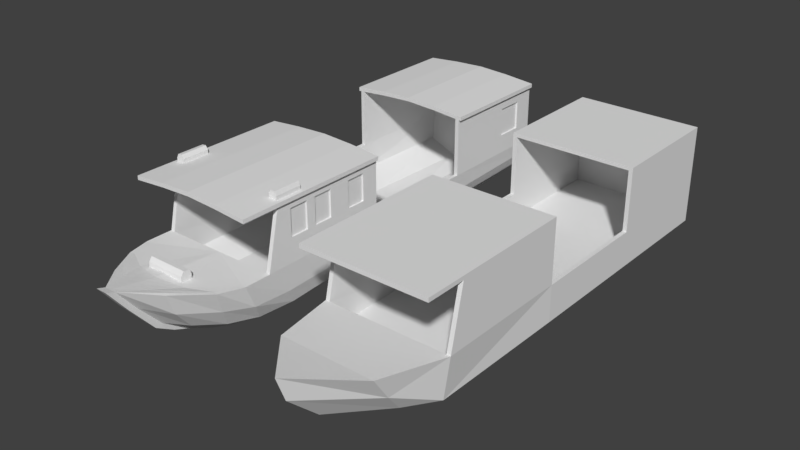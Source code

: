 # Source: barco1.blend  (saved by Blender 2.79.0; exported with 4.5.12 LTS)
import bpy
from mathutils import Matrix  # noqa: F401  (used for matrix-valued properties, if any)

bpy.ops.wm.read_factory_settings(use_empty=True)
scene = bpy.context.scene
scene.name = 'Scene'

# ---- collections
col_collection_4 = bpy.data.collections.new('Collection 4'); scene.collection.children.link(col_collection_4)

# ---- world
world_world = bpy.data.worlds.new('World'); scene.world = world_world
world_world.color = (0.05088, 0.05088, 0.05088)
world_world.use_sun_shadow = False
world_world.sun_shadow_jitter_overblur = 0.0
world_world.cycles.sampling_method = 'MANUAL'

# ---- meshes
me_plane_001 = bpy.data.meshes.new('Plane.001')
me_plane_001.from_pydata([(0.9993, 3.797, -0.03802), (0.9345, -0.08684, 0.532), (0.9345, 1.854, 0.532), (0.9346, 1.854, 1.471), (0.9993, 3.797, 1.527), (0.9993, -2.68, 1.463), (0.9346, -0.08684, 1.471), (-0.03093, -4.083, 0.7491), (0.6915, -3.011, 0.2239), (0.9993, -0.08684, -0.03802), (0.9993, 1.854, -0.03802), (-0.03093, -3.938, 0.3638), (0.9993, -0.08684, 1.527), (0.9993, -2.68, 1.527), (0.7179, -3.293, 0.6247), (0.9993, 1.854, 1.527), (0.9036, -2.244, -0.1396), (0.9346, -2.031, 1.471), (0.9346, -2.244, 0.532), (0.6074, -2.712, -0.1246), (-0.03093, -3.418, -0.1246), (0.9993, -2.244, 0.532), (0.9993, -2.031, 1.466), (0.9993, -0.08684, 0.532), (0.9993, 1.854, 0.532), (0.9345, 1.854, 0.1236), (0.9345, -0.08684, 0.1236), (0.9346, 3.732, 0.1236), (0.9346, 3.732, 1.471), (0.5136, 3.732, 1.507), (-0.9993, 3.797, -0.03802), (-0.9345, -0.08684, 0.532), (-0.9345, 1.854, 0.532), (-0.9346, 1.854, 1.471), (-0.9993, 3.797, 1.527), (-0.9993, -2.68, 1.463), (-0.9346, -0.08684, 1.471), (-0.7162, -3.011, 0.2239), (-0.9993, -0.08684, -0.03802), (-0.9993, 1.854, -0.03802), (-0.9136, -2.074, 0.1236), (-0.9993, -0.08684, 1.527), (-0.9993, -2.68, 1.527), (-0.7426, -3.293, 0.6247), (-0.9993, 1.854, 1.527), (-0.9378, -2.244, -0.1396), (-0.9346, -2.031, 1.471), (-0.9346, -2.244, 0.532), (-0.6321, -2.712, -0.1246), (-0.9993, -2.244, 0.532), (-0.9993, -2.031, 1.466), (-0.9993, -0.08684, 0.532), (-0.9993, 1.854, 0.532), (-0.9345, 1.854, 0.1236), (-0.9345, -0.08684, 0.1236), (-0.9346, 3.732, 0.1236), (-0.9346, 3.732, 1.471), (-0.5136, 3.732, 1.507), (0.8888, -2.074, 0.1236)], [], [(1, 23, 24, 2), (1, 2, 25, 26), (45, 38, 39, 10, 9, 16, 19, 20, 48), (23, 9, 10, 24), (16, 9, 23, 21), (24, 10, 0), (4, 28, 29, 57, 56, 34), (17, 6, 1, 18), (3, 2, 24, 15), (27, 55, 53, 25), (28, 27, 2, 3), (7, 11, 8, 14), (6, 36, 41, 12), (1, 6, 12, 23), (3, 33, 56, 57, 29, 28), (4, 34, 44, 15), (13, 5, 22), (12, 41, 42, 13), (5, 35, 46, 17), (8, 16, 21), (42, 35, 5, 13), (18, 14, 21), (8, 19, 16), (11, 20, 19, 8), (21, 22, 17, 18), (22, 21, 23, 12), (4, 15, 24, 0), (25, 53, 54, 26), (25, 2, 27), (4, 0, 30, 34), (4, 0, 27, 28), (22, 5, 17), (10, 39, 30, 0), (34, 30, 52, 44), (43, 37, 11, 7), (31, 32, 52, 51), (31, 54, 53, 32), (51, 52, 39, 38), (51, 38, 45, 49), (52, 30, 39), (46, 47, 31, 36), (17, 46, 36, 6), (33, 44, 52, 32), (56, 33, 32, 55), (31, 51, 41, 36), (15, 44, 33, 3), (47, 43, 7, 14, 18), (41, 50, 42), (50, 35, 42), (12, 13, 22), (49, 45, 37), (47, 49, 43), (37, 45, 48), (37, 48, 20, 11), (43, 49, 37), (49, 47, 46, 50), (26, 54, 40, 58), (41, 51, 49, 50), (27, 0, 30, 55), (53, 55, 32), (34, 56, 55, 30), (29, 57, 56, 55, 27, 28), (50, 46, 35), (18, 1, 26, 58), (47, 40, 54, 31), (47, 18, 58, 40), (14, 8, 21)])
_uv = me_plane_001.uv_layers.new(name='UVMap')
_uv.uv.foreach_set('vector', [0.3396, 0.7504, 0.3458, 0.7504, 0.3458, 0.9341, 0.3396, 0.9341, 0.7888, 0.3613, 0.7888, 0.1777, 0.8284, 0.1777, 0.8284, 0.3613, 0.1875, 0.1109, 0.1934, 0.3154, 0.1934, 0.4988, 2.308e-08, 0.4988, 4.038e-08, 0.3154, 0.009266, 0.1109, 0.03794, 0.06675, 0.09971, 0.0, 0.1579, 0.06675, 0.2927, 0.3821, 0.3478, 0.3816, 0.35, 0.5651, 0.2949, 0.5657, 0.3555, 0.1771, 0.3478, 0.3816, 0.2927, 0.3821, 0.2902, 0.1781, 0.2949, 0.5657, 0.35, 0.5651, 0.3522, 0.7489, 0.3555, 0.7495, 0.3621, 0.7556, 0.3618, 0.7955, 0.3618, 0.8928, 0.3621, 0.9326, 0.3555, 0.9387, 0.698, 0.5453, 0.698, 0.3614, 0.7888, 0.3613, 0.7888, 0.5653, 0.9821, 0.5715, 0.8914, 0.5715, 0.8914, 0.5653, 0.9876, 0.5653, 0.698, 0.5495, 0.5171, 0.5495, 0.5171, 0.3717, 0.698, 0.3717, 0.698, 0.0001112, 0.8284, 0.0, 0.7888, 0.1777, 0.698, 0.1778, 0.2702, 0.0, 0.3076, 0.01341, 0.3201, 0.1039, 0.2809, 0.0778, 0.8968, 0.7607, 0.8968, 0.9377, 0.8914, 0.9438, 0.8914, 0.7546, 0.987, 0.7607, 0.8968, 0.7607, 0.8914, 0.7546, 0.987, 0.7546, 0.5435, 0.7556, 0.5435, 0.9326, 0.3621, 0.9326, 0.3618, 0.8928, 0.3618, 0.7955, 0.3621, 0.7556, 0.886, 0.8108, 0.886, 1.0, 0.698, 1.0, 0.698, 0.8108, 0.1934, 0.1378, 0.1997, 0.1378, 0.2002, 0.1992, 0.8914, 0.8108, 0.698, 0.8108, 0.698, 0.5653, 0.8914, 0.5653, 0.0, 0.6824, 0.1934, 0.6824, 0.1872, 0.7438, 0.006268, 0.7438, 0.3201, 0.1039, 0.3555, 0.1771, 0.2902, 0.1781, 0.3333, 0.9397, 0.327, 0.9397, 0.327, 0.7504, 0.3333, 0.7504, 0.6957, 0.5556, 0.5939, 0.5761, 0.6957, 0.5495, 0.3201, 0.1039, 0.3544, 0.1315, 0.3555, 0.1771, 0.3076, 0.01341, 0.3555, 0.06206, 0.3544, 0.1315, 0.3201, 0.1039, 0.3458, 0.9304, 0.3458, 0.841, 0.3521, 0.8404, 0.3521, 0.9304, 0.2002, 0.1992, 0.2902, 0.1781, 0.2927, 0.3821, 0.1964, 0.3831, 0.2008, 0.7504, 0.1986, 0.5667, 0.2949, 0.5657, 0.3522, 0.7489, 0.698, 0.3717, 0.5171, 0.3717, 0.5171, 0.1881, 0.698, 0.1881, 0.8284, 0.1777, 0.7888, 0.1777, 0.8284, 0.0, 0.5454, 0.7387, 0.6957, 0.7387, 0.6957, 0.928, 0.5454, 0.928, 0.5454, 0.7387, 0.6957, 0.7387, 0.6793, 0.7449, 0.55, 0.7449, 1.731e-08, 0.7438, 0.0, 0.6824, 0.006268, 0.7438, 2.308e-08, 0.4988, 0.1934, 0.4988, 0.1934, 0.6824, 0.0, 0.6824, 0.3584, 0.0, 0.5098, 0.0005494, 0.4538, 0.1842, 0.3575, 0.1838, 0.4431, 0.672, 0.482, 0.6456, 0.4696, 0.7359, 0.4322, 0.7495, 0.3396, 0.7504, 0.3396, 0.9341, 0.3333, 0.9341, 0.3333, 0.7504, 0.8679, 0.3613, 0.8284, 0.3612, 0.8284, 0.1776, 0.8679, 0.1777, 0.4529, 0.3677, 0.4538, 0.1842, 0.509, 0.1844, 0.5081, 0.3679, 0.4529, 0.3677, 0.5081, 0.3679, 0.5171, 0.5723, 0.452, 0.5718, 0.4538, 0.1842, 0.5098, 0.0005494, 0.509, 0.1844, 0.9587, 0.5453, 0.8679, 0.5653, 0.8679, 0.3613, 0.9587, 0.3614, 0.006268, 0.7438, 0.1872, 0.7438, 0.1872, 0.9275, 0.006268, 0.9275, 0.9821, 0.7484, 0.9876, 0.7546, 0.8914, 0.7546, 0.8914, 0.7484, 0.9587, 0.0001686, 0.9587, 0.1778, 0.8679, 0.1777, 0.8284, 0.0, 0.987, 0.9377, 0.987, 0.9438, 0.8914, 0.9438, 0.8968, 0.9377, 0.9876, 0.5653, 0.9876, 0.7546, 0.9821, 0.7484, 0.9821, 0.5715, 0.6957, 0.7326, 0.5939, 0.7144, 0.5171, 0.647, 0.5939, 0.5761, 0.6957, 0.5556, 0.3566, 0.3674, 0.3617, 0.5513, 0.3555, 0.6127, 0.3617, 0.5513, 0.3617, 0.6127, 0.3555, 0.6127, 0.1964, 0.3831, 0.1934, 0.1378, 0.2002, 0.1992, 0.452, 0.5718, 0.5171, 0.5723, 0.482, 0.6456, 0.6957, 0.7326, 0.6957, 0.7387, 0.5939, 0.7144, 0.482, 0.6456, 0.5171, 0.5723, 0.5161, 0.6177, 0.482, 0.6456, 0.5161, 0.6177, 0.5171, 0.6869, 0.4696, 0.7359, 0.4431, 0.672, 0.452, 0.5718, 0.482, 0.6456, 0.3521, 0.8404, 0.3458, 0.8404, 0.3458, 0.7504, 0.3521, 0.7509, 0.698, 0.1881, 0.5171, 0.1881, 0.5191, 0.0, 0.6936, 0.0, 0.3566, 0.3674, 0.4529, 0.3677, 0.452, 0.5718, 0.3617, 0.5513, 0.6793, 0.7449, 0.6957, 0.7387, 0.6957, 0.928, 0.6793, 0.9218, 0.8284, 0.1776, 0.8284, 0.0, 0.8679, 0.1777, 0.5454, 0.928, 0.55, 0.9218, 0.6793, 0.9218, 0.6957, 0.928, 0.1934, 0.8875, 0.1934, 0.7903, 0.1969, 0.7504, 0.327, 0.7504, 0.327, 0.9274, 0.1969, 0.9274, 0.1934, 0.7438, 0.1872, 0.7438, 0.1934, 0.6824, 0.7888, 0.5653, 0.7888, 0.3613, 0.8284, 0.3613, 0.8283, 0.5491, 0.8679, 0.5653, 0.8284, 0.5491, 0.8284, 0.3612, 0.8679, 0.3613, 0.9587, 0.177, 0.9587, 0.0, 1.0, 0.004331, 1.0, 0.175, 0.2809, 0.0778, 0.3201, 0.1039, 0.2902, 0.1781])
_uv.active_render = True
_uv = me_plane_001.uv_layers.new(name='UVMap.001')
_uv.uv.foreach_set('vector', [0.9752, 0.7283, 0.9534, 0.7283, 0.9534, 0.9081, 0.9752, 0.9081, 0.001001, 0.9535, 0.1895, 0.9535, 0.1895, 0.9101, 0.001001, 0.9101, 0.1837, 0.08152, 0.1895, 0.2296, 0.1895, 0.3626, 0.001001, 0.3626, 0.001001, 0.2296, 0.01003, 0.08152, 0.03796, 0.04943, 0.09815, 0.001001, 0.1548, 0.04943, 0.7609, 0.9081, 0.7609, 0.8192, 0.5724, 0.8192, 0.5724, 0.9081, 0.9514, 0.3626, 0.9514, 0.1828, 0.8581, 0.1828, 0.8581, 0.3626, 0.5704, 0.7293, 0.5704, 0.8172, 0.383, 0.8172, 0.6657, 0.9308, 0.4772, 0.9301, 0.5111, 0.9258, 0.5111, 0.9151, 0.4772, 0.9108, 0.6657, 0.9101, 0.8561, 0.7263, 0.8561, 0.5465, 0.7629, 0.5465, 0.7629, 0.7263, 0.5724, 0.9763, 0.6657, 0.9763, 0.6657, 0.9555, 0.5724, 0.9555, 0.1895, 0.5465, 0.001001, 0.5465, 0.001001, 0.7263, 0.1895, 0.7263, 0.38, 0.5465, 0.1915, 0.5465, 0.1915, 0.7263, 0.38, 0.7263, 0.999, 0.001001, 0.9534, 0.001001, 0.9534, 0.1808, 0.999, 0.1808, 0.2867, 0.9535, 0.4752, 0.9535, 0.4752, 0.9328, 0.2867, 0.9328, 0.999, 0.2717, 0.999, 0.1828, 0.9772, 0.1828, 0.9772, 0.2717, 0.7609, 0.7263, 0.5724, 0.7263, 0.5724, 0.5465, 0.6149, 0.5465, 0.7185, 0.5465, 0.7609, 0.5465, 0.9514, 0.001001, 0.7629, 0.001001, 0.7629, 0.1808, 0.9514, 0.1808, 0.9782, 0.7263, 0.999, 0.7263, 0.999, 0.6384, 0.38, 0.5445, 0.38, 0.3646, 0.001001, 0.3646, 0.001001, 0.5445, 0.8561, 0.3626, 0.8561, 0.1828, 0.7629, 0.1828, 0.7629, 0.3626, 0.8561, 0.8656, 0.8561, 0.9535, 0.7639, 0.9535, 0.4752, 0.9763, 0.4752, 0.9555, 0.2867, 0.9555, 0.2867, 0.9763, 0.999, 0.5445, 0.999, 0.4565, 0.9782, 0.5445, 0.9544, 0.9535, 0.999, 0.9535, 0.999, 0.9111, 0.2847, 0.9101, 0.1915, 0.9101, 0.1915, 0.999, 0.2847, 0.999, 0.999, 0.8172, 0.999, 0.7283, 0.9772, 0.7283, 0.9772, 0.8172, 0.38, 0.9081, 0.38, 0.8192, 0.1915, 0.8192, 0.1915, 0.9081, 0.7609, 0.1828, 0.5724, 0.1828, 0.5724, 0.3626, 0.7609, 0.3626, 0.5704, 0.3646, 0.382, 0.3646, 0.382, 0.5445, 0.5704, 0.5445, 0.9514, 0.8626, 0.9514, 0.8202, 0.7639, 0.8626, 0.5704, 0.1828, 0.382, 0.1828, 0.382, 0.3626, 0.5704, 0.3626, 0.9752, 0.7263, 0.9752, 0.5465, 0.9534, 0.5465, 0.9534, 0.7263, 0.999, 0.4535, 0.999, 0.3656, 0.9782, 0.4535, 0.38, 0.1828, 0.1915, 0.1828, 0.1915, 0.3626, 0.38, 0.3626, 0.1895, 0.7283, 0.001001, 0.7283, 0.001001, 0.9081, 0.1895, 0.9081, 0.5704, 0.9763, 0.5704, 0.9328, 0.4772, 0.9328, 0.4772, 0.9763, 0.9752, 0.3626, 0.9752, 0.1828, 0.9534, 0.1828, 0.9534, 0.3626, 0.9514, 0.8172, 0.9514, 0.7737, 0.7629, 0.7737, 0.7629, 0.8172, 0.9514, 0.5445, 0.9514, 0.3646, 0.8581, 0.3646, 0.8581, 0.5445, 0.38, 0.8172, 0.38, 0.7283, 0.1915, 0.7283, 0.1915, 0.8172, 0.382, 0.8162, 0.5694, 0.7283, 0.382, 0.7283, 0.8561, 0.3646, 0.7629, 0.3646, 0.7629, 0.5445, 0.8561, 0.5445, 0.7609, 0.001001, 0.5724, 0.001001, 0.5724, 0.1808, 0.7609, 0.1808, 0.6657, 0.9535, 0.6657, 0.9328, 0.5724, 0.9328, 0.5724, 0.9535, 0.38, 0.001001, 0.1915, 0.001001, 0.1915, 0.1808, 0.38, 0.1808, 0.999, 0.5465, 0.9772, 0.5465, 0.9772, 0.6354, 0.999, 0.6354, 0.2867, 0.9308, 0.4752, 0.9308, 0.4752, 0.9101, 0.2867, 0.9101, 0.7609, 0.5445, 0.6538, 0.526, 0.5724, 0.4575, 0.6538, 0.3855, 0.7609, 0.3646, 0.383, 0.9081, 0.5704, 0.9081, 0.5704, 0.8202, 0.9772, 0.7253, 0.9772, 0.6374, 0.998, 0.6374, 0.5694, 0.8192, 0.382, 0.9071, 0.382, 0.8192, 0.7629, 0.8646, 0.8551, 0.8646, 0.7629, 0.9525, 0.9772, 0.4555, 0.998, 0.4555, 0.9772, 0.5435, 0.998, 0.9101, 0.9534, 0.9525, 0.9534, 0.9101, 0.9514, 0.8646, 0.8581, 0.8646, 0.8581, 0.9535, 0.9514, 0.9535, 0.7609, 0.9111, 0.6687, 0.9535, 0.7609, 0.9535, 0.999, 0.2737, 0.9772, 0.2737, 0.9772, 0.3626, 0.999, 0.3626, 0.5704, 0.5465, 0.382, 0.5465, 0.382, 0.7263, 0.5704, 0.7263, 0.7609, 0.8172, 0.7609, 0.7283, 0.5724, 0.7283, 0.5724, 0.8172, 0.9752, 0.3646, 0.9534, 0.3646, 0.9534, 0.5445, 0.9752, 0.5445, 0.7629, 0.8192, 0.9504, 0.8192, 0.7629, 0.8616, 0.1895, 0.9763, 0.1895, 0.9555, 0.001001, 0.9555, 0.001001, 0.9763, 0.382, 0.1403, 0.382, 0.0415, 0.3868, 0.001001, 0.5704, 0.001003, 0.5704, 0.1808, 0.3868, 0.1808, 0.9772, 0.3646, 0.998, 0.3646, 0.9772, 0.4525, 0.9038, 0.7263, 0.9038, 0.5465, 0.8581, 0.5465, 0.8581, 0.7263, 0.9514, 0.7717, 0.9514, 0.7283, 0.7629, 0.7283, 0.7629, 0.7717, 0.9514, 0.7263, 0.9514, 0.5465, 0.9058, 0.5465, 0.9058, 0.7263, 0.6677, 0.9525, 0.6677, 0.9101, 0.7599, 0.9101])
me_plane_001.use_remesh_preserve_volume = False
me_plane_001.use_remesh_preserve_attributes = False
me_plane_001.use_mirror_vertex_groups = False
me_plane_001.update()
me_plane = bpy.data.meshes.new('Plane')
me_plane.from_pydata([(0.511, -3.593, 0.6374), (0.5586, 3.869, 0.532), (0.3174, -2.746, -0.327), (0.7336, 3.558, -0.04648), (0.9345, -0.08684, 0.532), (0.9345, 1.854, 0.532), (0.579, -2.198, -0.3409), (0.7336, -0.08684, -0.2252), (0.7336, 1.854, -0.1034), (0.9346, 1.854, 1.471), (0.9039, 3.797, 1.474), (1.041, -2.68, 1.463), (0.9346, -0.08684, 1.471), (0.09278, -4.04, 0.7354), (0.09278, -2.932, -0.3369), (0.3843, -2.145, -0.4024), (0.4078, -0.08684, -0.342), (0.3819, 1.854, -0.225), (0.5136, 3.797, 1.507), (0.5136, -2.68, 1.507), (0.5136, -0.08684, 1.507), (0.5136, 1.854, 1.507), (0.972, 3.77, 0.3166), (0.476, -3.435, 0.2702), (0.9632, -2.498, 0.1381), (0.972, -0.08684, 0.1759), (0.972, 1.854, 0.2492), (0.09278, -3.735, 0.3559), (0.5496, 3.844, 0.3085), (0.0, -2.245, 0.532), (0.0, -2.244, -0.1214), (0.5136, 3.797, 1.572), (0.9993, -1.036, 0.9119), (0.5136, -2.68, 1.572), (0.5136, -0.08684, 1.572), (0.5136, 1.854, 1.572), (0.9993, -0.3643, 0.9119), (1.041, -0.08684, 1.527), (1.041, -2.68, 1.527), (0.9993, -2.68, 0.532), (1.041, 3.797, 1.527), (0.9993, 3.461, 0.8378), (0.9993, 3.029, 0.8378), (1.041, 1.854, 1.527), (0.8768, -3.069, 0.5571), (0.4513, -2.545, -0.3307), (0.4501, -3.236, 0.5707), (0.2854, -2.516, -0.391), (0.7985, -2.922, 0.1913), (0.09278, -4.17, 0.7765), (0.09278, -3.196, -0.2322), (0.09278, -3.862, 0.3795), (0.9993, -0.3643, 1.346), (0.9993, 3.461, 1.3), (0.9993, 3.029, 1.3), (1.041, -0.08684, 1.463), (1.041, 3.797, 1.463), (1.041, 1.854, 1.463), (0.9993, -1.809, 0.9119), (0.6814, -1.619, -0.3121), (0.9781, -2.031, 1.532), (0.5136, -1.383, 1.572), (0.4313, -1.574, -0.3911), (0.972, -1.872, 0.1061), (1.041, -2.031, 1.463), (1.041, -2.031, 1.527), (0.9993, -1.809, 1.346), (0.8425, -2.031, 1.545), (0.9346, -2.031, 1.471), (0.5136, -2.031, 1.507), (0.9346, -2.244, 0.532), (0.3938, -3.144, -0.07081), (0.9036, 3.695, 0.1325), (0.8481, -2.329, -0.1396), (0.9036, -0.08684, -0.03802), (0.9036, 1.854, 0.07969), (0.09278, -3.383, -0.03319), (0.5495, 3.775, 0.1205), (0.6783, -2.76, -0.1172), (0.09278, -3.488, -0.06277), (0.9036, -1.742, -0.1395), (0.9993, -1.499, 0.9119), (0.9346, -2.68, 0.532), (0.8184, -3.04, 0.5556), (0.2714, -3.638, 0.6531), (0.5967, -3.389, 0.6124), (0.6988, -1.108, -0.2831), (0.9781, -1.586, 1.532), (1.041, -0.7349, 1.527), (0.972, -1.277, 0.1294), (1.041, -1.383, 1.527), (0.8425, -1.586, 1.545), (0.4235, -1.078, -0.3747), (1.041, -0.7349, 1.463), (1.041, -1.383, 1.463), (0.9993, -1.036, 1.346), (0.9993, -1.499, 1.346), (0.9036, -1.19, -0.1057), (0.9993, -1.346, 1.346), (0.9993, -2.244, 0.532), (0.9993, -2.031, 1.466), (0.9993, -1.346, 0.9119), (0.9993, -1.383, 0.532), (0.9993, -0.6741, 0.9119), (0.9993, -0.6741, 1.346), (0.9993, -1.383, 1.466), (0.9993, -0.7349, 0.532), (0.9993, -0.08684, 0.532), (0.9993, -0.08684, 1.466), (0.9993, -0.7349, 1.466), (0.9993, 1.854, 0.532), (0.9993, 3.797, 0.532), (0.9993, 3.797, 1.466), (0.9993, 1.854, 1.466), (0.9734, -1.499, 1.346), (0.9734, -1.809, 1.346), (0.9734, -1.809, 0.9119), (0.9734, -1.499, 0.9119), (0.9734, -1.346, 0.9119), (0.9734, -1.036, 0.9119), (0.9734, -1.036, 1.346), (0.9734, -1.346, 1.346), (0.9734, -0.6741, 0.9119), (0.9734, -0.3643, 0.9119), (0.9734, -0.3643, 1.346), (0.9734, -0.6741, 1.346), (0.9734, 3.029, 0.8378), (0.9734, 3.461, 0.8378), (0.9734, 3.461, 1.3), (0.9734, 3.029, 1.3), (0.5136, -0.08684, -0.1214), (0.5136, 1.854, -0.1214), (0.8991, 1.854, 0.1236), (0.9345, -0.08684, 0.1236), (0.3659, 3.805, 0.532), (0.3659, 3.567, -0.05902), (0.9346, 3.732, 0.532), (0.8622, 3.6, 0.1236), (0.9346, 3.732, 1.471), (0.5136, 3.732, 1.507), (0.9781, -2.031, 1.593), (0.8425, -2.031, 1.606), (0.9781, -1.586, 1.593), (0.8425, -1.586, 1.606), (0.9486, -2.031, 1.655), (0.8829, -2.031, 1.661), (0.9486, -1.586, 1.655), (0.8829, -1.586, 1.661), (0.3231, -3.178, 0.5715), (0.3231, -3.004, 0.557), (0.3231, -3.171, 0.6525), (0.3231, -2.997, 0.638), (0.3231, -3.123, 0.7192), (0.3231, -3.032, 0.7117), (0.0, -4.04, 0.7354), (-0.511, -3.593, 0.6374), (0.0, 3.891, 0.532), (-0.675, 3.847, 0.532), (0.0, -2.932, -0.3369), (-0.3174, -2.746, -0.327), (0.0, 3.622, -0.1512), (-0.7336, 3.558, -0.04648), (0.5136, -2.244, -0.1214), (-0.9345, -0.08684, 0.532), (-0.9345, 1.854, 0.532), (0.0, 1.854, -0.2999), (0.0, -0.08684, -0.3994), (0.0, -2.098, -0.4598), (-0.579, -2.198, -0.3409), (-0.7336, -0.08684, -0.2252), (-0.7336, 1.854, -0.1034), (-0.9346, 1.854, 1.471), (-0.9039, 3.797, 1.474), (0.0, 3.797, 1.596), (0.0, 1.854, 1.596), (0.0, -0.08684, 1.596), (0.0, -2.68, 1.596), (-1.041, -2.68, 1.463), (-0.9346, -0.08684, 1.471), (-0.09278, -4.04, 0.7354), (-0.09278, -2.932, -0.3369), (-0.3843, -2.145, -0.4024), (-0.4078, -0.08684, -0.342), (-0.3819, 1.854, -0.225), (-0.5136, 3.797, 1.507), (-0.5136, -2.68, 1.507), (-0.5136, -0.08684, 1.507), (-0.5136, 1.854, 1.507), (0.0, 3.879, 0.3054), (-0.972, 3.77, 0.3166), (-0.476, -3.435, 0.2702), (-0.9632, -2.498, 0.1381), (-0.972, -0.08684, 0.1759), (-0.972, 1.854, 0.2492), (-0.09278, -3.735, 0.3559), (-0.6569, 3.825, 0.3117), (-0.9136, -2.244, 0.1236), (-0.5136, 3.797, 1.572), (-0.9993, -1.036, 0.9119), (-0.5136, -2.68, 1.572), (0.0, 3.797, 1.531), (-0.5136, -0.08684, 1.572), (0.0, -2.68, 1.531), (-0.5136, 1.854, 1.572), (0.0, -0.08684, 1.531), (-0.9993, -0.3643, 0.9119), (0.0, 1.854, 1.531), (-1.041, -0.08684, 1.527), (-1.041, -2.68, 1.527), (-0.9993, -2.68, 0.532), (-1.041, 3.797, 1.527), (-0.9993, 3.461, 0.8378), (-0.9993, 3.029, 0.8378), (-1.041, 1.854, 1.527), (0.0, -3.327, 0.6049), (0.0, -2.533, -0.4208), (-0.8768, -3.069, 0.5571), (-0.4513, -2.545, -0.3307), (-0.4501, -3.236, 0.5707), (-0.2854, -2.516, -0.391), (-0.7985, -2.922, 0.1913), (-0.09278, -4.17, 0.7765), (-0.09278, -3.196, -0.2322), (-0.09278, -3.862, 0.3795), (-0.9993, -0.3643, 1.346), (-0.9993, 3.461, 1.3), (-0.9993, 3.029, 1.3), (-1.041, -0.08684, 1.463), (-1.041, 3.797, 1.463), (-1.041, 1.854, 1.463), (-0.9993, -1.809, 0.9119), (0.0, -1.537, -0.4485), (-0.6814, -1.619, -0.3121), (-0.9781, -2.031, 1.532), (-0.5136, -1.383, 1.572), (-0.4313, -1.574, -0.3911), (-0.972, -1.872, 0.1061), (-1.041, -2.031, 1.463), (-1.041, -2.031, 1.527), (-0.9993, -1.809, 1.346), (-0.8425, -2.031, 1.545), (-0.9346, -2.031, 1.471), (0.0, -2.031, 1.531), (-0.5136, -2.031, 1.507), (-0.9346, -2.244, 0.532), (0.0, 3.825, 0.0943), (-0.3938, -3.144, -0.07081), (-0.9036, 3.695, 0.1325), (-0.8481, -2.329, -0.1396), (-0.9036, -0.08684, -0.03802), (-0.9036, 1.854, 0.07969), (-0.09278, -3.383, -0.03319), (-0.6566, 3.749, 0.1261), (-0.6783, -2.76, -0.1172), (-0.09278, -3.488, -0.06277), (-0.9036, -1.742, -0.1395), (-0.9993, -1.499, 0.9119), (-0.9346, -2.68, 0.532), (-0.8184, -3.04, 0.5556), (0.0, -3.684, 0.6702), (-0.2714, -3.638, 0.6531), (-0.5967, -3.389, 0.6124), (-0.6988, -1.108, -0.2831), (-0.9781, -1.586, 1.532), (-1.041, -0.7349, 1.527), (-0.972, -1.277, 0.1294), (-1.041, -1.383, 1.527), (-0.8425, -1.586, 1.545), (0.0, -1.054, -0.4322), (-0.4235, -1.078, -0.3747), (-1.041, -0.7349, 1.463), (-1.041, -1.383, 1.463), (-0.9993, -1.036, 1.346), (-0.9993, -1.499, 1.346), (-0.9036, -1.19, -0.1057), (-0.9993, -1.346, 1.346), (-0.9993, -2.244, 0.532), (-0.9993, -2.031, 1.466), (-0.9993, -1.346, 0.9119), (-0.9993, -1.383, 0.532), (-0.9993, -0.6741, 0.9119), (-0.9993, -0.6741, 1.346), (-0.9993, -1.383, 1.466), (-0.9993, -0.7349, 0.532), (-0.9993, -0.08684, 0.532), (-0.9993, -0.08684, 1.466), (-0.9993, -0.7349, 1.466), (-0.9993, 1.854, 0.532), (-0.9993, 3.797, 0.532), (-0.9993, 3.797, 1.466), (-0.9993, 1.854, 1.466), (-0.9734, -1.499, 1.346), (-0.9734, -1.809, 1.346), (-0.9734, -1.809, 0.9119), (-0.9734, -1.499, 0.9119), (-0.9734, -1.346, 0.9119), (-0.9734, -1.036, 0.9119), (-0.9734, -1.036, 1.346), (-0.9734, -1.346, 1.346), (-0.9734, -0.6741, 0.9119), (-0.9734, -0.3643, 0.9119), (-0.9734, -0.3643, 1.346), (-0.9734, -0.6741, 1.346), (-0.9734, 3.029, 0.8378), (-0.9734, 3.461, 0.8378), (-0.9734, 3.461, 1.3), (-0.9734, 3.029, 1.3), (0.0, 1.854, -0.1214), (0.0, -0.08684, -0.1214), (-0.5136, -0.08684, -0.1214), (-0.5136, 1.854, -0.1214), (-0.8991, 1.854, 0.1236), (-0.9345, -0.08684, 0.1236), (0.0, 3.826, 0.532), (0.0, 3.588, -0.1214), (-0.3659, 3.805, 0.532), (-0.3659, 3.567, -0.05902), (-0.9346, 3.732, 0.532), (-0.8622, 3.6, 0.1236), (-0.9346, 3.732, 1.471), (-0.5136, 3.732, 1.507), (0.0, 3.732, 1.531), (-0.9781, -2.031, 1.593), (-0.8425, -2.031, 1.606), (-0.9781, -1.586, 1.593), (-0.8425, -1.586, 1.606), (-0.9486, -2.031, 1.655), (-0.8829, -2.031, 1.661), (-0.9486, -1.586, 1.655), (-0.8829, -1.586, 1.661), (-0.3231, -3.178, 0.5715), (0.0, -3.178, 0.5715), (-0.3231, -3.004, 0.557), (0.0, -3.004, 0.557), (-0.3231, -3.171, 0.6525), (0.0, -3.171, 0.6525), (-0.3231, -2.997, 0.638), (0.0, -2.997, 0.638), (-0.3231, -3.123, 0.7192), (0.0, -3.123, 0.7192), (-0.3231, -3.032, 0.7117), (0.0, -3.032, 0.7117), (-0.5136, -2.244, -0.1214), (0.8888, -2.244, 0.1236), (0.0, -2.244, 0.1233)], [], [(77, 3, 160, 245), (75, 8, 3, 72), (97, 86, 7, 74), (78, 45, 6, 73), (74, 7, 8, 75), (83, 44, 39, 82), (4, 107, 110, 5), (113, 112, 56, 57), (176, 61, 34, 175), (174, 35, 31, 173), (4, 5, 132, 133), (214, 46, 29), (166, 165, 17, 16), (215, 167, 15, 47), (268, 166, 16, 92), (13, 154, 49), (165, 160, 3, 17), (158, 14, 50), (107, 25, 26, 110), (44, 48, 24, 39), (106, 89, 25, 107), (110, 26, 22, 111), (1, 28, 188, 156), (18, 200, 173, 31), (202, 19, 33, 176), (20, 204, 175, 34), (206, 21, 35, 174), (37, 108, 12), (43, 9, 113), (68, 12, 4, 70), (68, 11, 19, 69), (242, 69, 19, 202), (9, 5, 110, 113), (10, 18, 31, 40), (61, 88, 37, 34), (57, 56, 40, 43), (131, 132, 137, 135), (138, 136, 5, 9), (10, 40, 112), (321, 139, 21, 206), (0, 23, 48, 44), (158, 215, 47, 14), (259, 84, 46, 214), (85, 0, 44, 83), (71, 2, 45, 78), (76, 27, 51, 79), (27, 13, 49, 51), (37, 12, 20, 34), (19, 11, 38, 33), (4, 12, 108, 107), (42, 41, 127, 126), (139, 138, 9, 21), (93, 55, 37, 88), (1, 10, 112, 111), (95, 98, 121, 120), (21, 9, 43, 35), (35, 43, 40, 31), (112, 40, 56), (108, 37, 55), (109, 108, 55, 93), (60, 38, 65), (43, 113, 57), (87, 60, 65, 90), (11, 100, 64), (11, 64, 65, 38), (33, 38, 67, 61), (39, 24, 63, 99), (167, 231, 62, 15), (176, 33, 61), (38, 60, 67), (73, 6, 59, 80), (204, 20, 69, 242), (12, 68, 69, 20), (82, 39, 99, 70), (24, 73, 80, 63), (14, 76, 79, 50), (23, 71, 78, 48), (25, 74, 75, 26), (48, 78, 73, 24), (89, 97, 74, 25), (26, 75, 72, 22), (28, 77, 245, 188), (27, 76, 71, 23), (22, 72, 77, 28), (29, 82, 70), (15, 62, 59, 6), (14, 47, 45, 2), (84, 85, 83, 46), (13, 27, 23, 0), (111, 22, 28, 1), (72, 3, 77), (46, 83, 82, 29), (16, 17, 8, 7), (47, 15, 6, 45), (92, 16, 7, 86), (76, 14, 2, 71), (17, 3, 8), (13, 0, 85, 84), (154, 13, 84, 259), (99, 100, 68, 70), (62, 92, 86, 59), (63, 80, 97, 89), (88, 87, 90), (100, 105, 94, 64), (105, 109, 93, 94), (64, 94, 90, 65), (94, 93, 88, 90), (103, 36, 123, 122), (66, 58, 116, 115), (61, 67, 91), (61, 91, 88), (99, 63, 89, 102), (102, 89, 106), (231, 268, 92, 62), (67, 60, 140, 141), (91, 87, 88), (80, 59, 86, 97), (66, 96, 105, 100), (58, 66, 100, 99), (81, 58, 99, 102), (96, 81, 102, 105), (32, 101, 102, 106), (98, 95, 109, 105), (101, 98, 105, 102), (95, 32, 106, 109), (36, 103, 106, 107), (52, 36, 107, 108), (104, 52, 108, 109), (103, 104, 109, 106), (41, 42, 110, 111), (53, 41, 111, 112), (42, 54, 113, 110), (54, 53, 112, 113), (122, 123, 124, 125), (126, 127, 128, 129), (116, 117, 114, 115), (118, 119, 120, 121), (58, 81, 117, 116), (36, 52, 124, 123), (98, 101, 118, 121), (41, 53, 128, 127), (81, 96, 114, 117), (52, 104, 125, 124), (32, 95, 120, 119), (54, 42, 126, 129), (104, 103, 122, 125), (53, 54, 129, 128), (96, 66, 115, 114), (101, 32, 119, 118), (308, 130, 131, 307), (130, 133, 132, 131), (156, 313, 134, 1), (136, 134, 135, 137), (134, 313, 314, 135), (307, 131, 135, 314), (132, 5, 136, 137), (136, 1, 134), (1, 156, 200, 18), (1, 18, 10), (18, 10, 138, 139), (200, 18, 139, 321), (10, 1, 136, 138), (321, 313, 134, 139), (136, 138, 139, 134), (142, 143, 147, 146), (60, 87, 142, 140), (87, 91, 143, 142), (91, 67, 141, 143), (145, 144, 146, 147), (140, 142, 146, 144), (143, 141, 145, 147), (141, 140, 144, 145), (150, 152, 339, 335), (148, 150, 335, 331), (149, 151, 150, 148), (333, 337, 151, 149), (152, 153, 341, 339), (151, 153, 152, 150), (337, 341, 153, 151), (100, 11, 68), (252, 245, 160, 161), (250, 247, 161, 170), (274, 249, 169, 262), (253, 248, 168, 217), (249, 250, 170, 169), (258, 257, 209, 216), (163, 164, 287, 284), (290, 229, 228, 289), (176, 175, 201, 234), (174, 173, 197, 203), (163, 312, 311, 164), (214, 29, 218), (166, 182, 183, 165), (215, 219, 181, 167), (268, 269, 182, 166), (179, 221, 49, 154), (165, 183, 161, 160), (158, 50, 222, 180), (284, 287, 193, 192), (216, 209, 191, 220), (283, 284, 192, 265), (287, 288, 189, 193), (157, 156, 188, 195), (184, 197, 173, 200), (202, 176, 199, 185), (186, 201, 175, 204), (206, 174, 203, 187), (207, 178, 285), (213, 290, 171), (241, 244, 163, 178), (241, 243, 185, 177), (242, 202, 185, 243), (171, 290, 287, 164), (172, 210, 197, 184), (234, 201, 207, 264), (229, 213, 210, 228), (310, 316, 318, 311), (319, 171, 164, 317), (172, 289, 210), (321, 206, 187, 320), (155, 216, 220, 190), (158, 180, 219, 215), (259, 214, 218, 260), (261, 258, 216, 155), (246, 253, 217, 159), (79, 254, 222, 50), (49, 221, 223, 51), (251, 254, 223, 194), (194, 223, 221, 179), (207, 201, 186, 178), (185, 199, 208, 177), (163, 284, 285, 178), (212, 303, 304, 211), (320, 187, 171, 319), (270, 264, 207, 227), (157, 288, 289, 172), (272, 297, 298, 275), (187, 203, 213, 171), (203, 197, 210, 213), (289, 228, 210), (285, 227, 207), (286, 270, 227, 285), (233, 238, 208), (213, 229, 290), (263, 266, 238, 233), (177, 237, 277), (177, 208, 238, 237), (199, 234, 240, 208), (209, 276, 236, 191), (167, 181, 235, 231), (176, 234, 199), (208, 240, 233), (248, 255, 232, 168), (204, 242, 243, 186), (178, 186, 243, 241), (257, 244, 276, 209), (191, 236, 255, 248), (180, 222, 254, 251), (51, 223, 254, 79), (190, 220, 253, 246), (192, 193, 250, 249), (220, 191, 248, 253), (265, 192, 249, 274), (193, 189, 247, 250), (195, 188, 245, 252), (194, 190, 246, 251), (189, 195, 252, 247), (29, 244, 257), (181, 168, 232, 235), (180, 159, 217, 219), (260, 218, 258, 261), (179, 155, 190, 194), (288, 157, 195, 189), (247, 252, 161), (218, 29, 257, 258), (182, 169, 170, 183), (219, 217, 168, 181), (269, 262, 169, 182), (251, 246, 159, 180), (183, 170, 161), (179, 260, 261, 155), (154, 259, 260, 179), (276, 244, 241, 277), (235, 232, 262, 269), (236, 265, 274, 255), (264, 266, 263), (277, 237, 271, 282), (282, 271, 270, 286), (237, 238, 266, 271), (271, 266, 264, 270), (280, 299, 300, 205), (239, 292, 293, 230), (234, 267, 240), (234, 264, 267), (276, 279, 265, 236), (279, 283, 265), (231, 235, 269, 268), (240, 323, 322, 233), (267, 264, 263), (255, 274, 262, 232), (239, 277, 282, 273), (230, 276, 277, 239), (256, 279, 276, 230), (273, 282, 279, 256), (198, 283, 279, 278), (275, 282, 286, 272), (278, 279, 282, 275), (272, 286, 283, 198), (205, 284, 283, 280), (224, 285, 284, 205), (281, 286, 285, 224), (280, 283, 286, 281), (211, 288, 287, 212), (225, 289, 288, 211), (212, 287, 290, 226), (226, 290, 289, 225), (162, 343, 133, 130), (299, 302, 301, 300), (303, 306, 305, 304), (293, 292, 291, 294), (295, 298, 297, 296), (230, 293, 294, 256), (205, 300, 301, 224), (275, 298, 295, 278), (211, 304, 305, 225), (256, 294, 291, 273), (224, 301, 302, 281), (198, 296, 297, 272), (226, 306, 303, 212), (281, 302, 299, 280), (225, 305, 306, 226), (273, 291, 292, 239), (278, 295, 296, 198), (308, 307, 310, 309), (309, 310, 311, 312), (130, 308, 30, 162), (308, 309, 342, 30), (156, 157, 315, 313), (317, 318, 316, 315), (315, 316, 314, 313), (307, 314, 316, 310), (311, 318, 317, 164), (317, 315, 157), (157, 184, 200, 156), (157, 172, 184), (184, 320, 319, 172), (200, 321, 320, 184), (172, 319, 317, 157), (321, 320, 315, 313), (317, 315, 320, 319), (324, 328, 329, 325), (233, 322, 324, 263), (263, 324, 325, 267), (267, 325, 323, 240), (327, 329, 328, 326), (322, 326, 328, 324), (325, 329, 327, 323), (323, 327, 326, 322), (334, 335, 339, 338), (330, 331, 335, 334), (332, 330, 334, 336), (333, 332, 336, 337), (338, 339, 341, 340), (336, 334, 338, 340), (337, 336, 340, 341), (277, 241, 177), (70, 4, 133, 343), (342, 309, 312, 196), (244, 196, 312, 163), (196, 344, 30, 342), (344, 343, 162, 30), (244, 29, 344, 196), (29, 70, 343, 344)])
_uv = me_plane.uv_layers.new(name='UVMap')
_uv.uv.foreach_set('vector', [0.9535, 0.8042, 0.9695, 0.7886, 0.9759, 0.8536, 0.9536, 0.8526, 0.1954, 0.1713, 0.1784, 0.1714, 0.1835, 0.02118, 0.2001, 0.009027, 0.1787, 0.4396, 0.1622, 0.4325, 0.1675, 0.3425, 0.1848, 0.3424, 0.142, 0.5625, 0.1216, 0.543, 0.1331, 0.5124, 0.1572, 0.5244, 0.1848, 0.3424, 0.1675, 0.3425, 0.1784, 0.1714, 0.1954, 0.1713, 0.7475, 0.7713, 0.745, 0.7662, 0.7799, 0.7554, 0.7799, 0.7611, 0.8872, 0.1713, 0.893, 0.1713, 0.893, 0.3422, 0.8872, 0.3422, 0.893, 0.1712, 0.893, 6.768e-06, 0.8967, 0.0, 0.8967, 0.1712, 0.7389, 0.5267, 0.785, 0.6411, 0.785, 0.7552, 0.7389, 0.7552, 0.1455, 0.7435, 0.1456, 0.6982, 0.3198, 0.6982, 0.3197, 0.7435, 0.6821, 0.1901, 0.6821, 0.3612, 0.6456, 0.3612, 0.6455, 0.1901, 0.7216, 0.8435, 0.7299, 0.8038, 0.8189, 0.8435, 0.08109, 0.3263, 0.08109, 0.1555, 0.1154, 0.1556, 0.1177, 0.3264, 0.08109, 0.5418, 0.08109, 0.5033, 0.1156, 0.5076, 0.1067, 0.5403, 0.08109, 0.4114, 0.08109, 0.3263, 0.1177, 0.3264, 0.1191, 0.4137, 0.6573, 0.8353, 0.6573, 0.8435, 0.6455, 0.8353, 0.08109, 0.1555, 0.08109, 0.0, 0.1469, 0.005842, 0.1154, 0.1556, 0.08109, 0.5771, 0.08942, 0.5771, 0.08942, 0.6007, 0.2362, 0.3423, 0.2042, 0.3423, 0.2108, 0.1713, 0.2362, 0.1713, 0.2381, 0.6053, 0.205, 0.5924, 0.2008, 0.5549, 0.2362, 0.5709, 0.2362, 0.3995, 0.2, 0.4473, 0.2042, 0.3423, 0.2362, 0.3423, 0.2362, 0.1713, 0.2108, 0.1713, 0.2168, 0.002322, 0.2362, 0.0, 0.9165, 0.8017, 0.9366, 0.8034, 0.9346, 0.8518, 0.9143, 0.8509, 0.8291, 0.8019, 0.8248, 0.847, 0.819, 0.8468, 0.8233, 0.8016, 0.5296, 0.6065, 0.5317, 0.6518, 0.5259, 0.6518, 0.5238, 0.6065, 0.558, 0.5612, 0.5558, 0.6065, 0.55, 0.6065, 0.5522, 0.5612, 0.005805, 0.7412, 0.007981, 0.7865, 0.002176, 0.7865, 0.0, 0.7412, 0.5562, 0.5148, 0.5617, 0.5184, 0.5612, 0.5241, 0.006147, 0.833, 0.0112, 0.8236, 0.01169, 0.8293, 0.7663, 0.01873, 0.7663, 0.1901, 0.6821, 0.1901, 0.6821, 0.0, 0.3295, 0.7091, 0.32, 0.6519, 0.3673, 0.6518, 0.3673, 0.709, 0.4134, 0.7089, 0.3673, 0.709, 0.3673, 0.6518, 0.4134, 0.6517, 0.0112, 0.8236, 0.09537, 0.8236, 0.09537, 0.8293, 0.01169, 0.8293, 0.8336, 0.7676, 0.8291, 0.8019, 0.8233, 0.8016, 0.8293, 0.7554, 0.785, 0.6411, 0.8323, 0.6983, 0.8323, 0.7554, 0.785, 0.7552, 0.893, 1.492e-06, 0.893, 0.1713, 0.8872, 0.1713, 0.8872, 0.0, 0.6077, 0.3617, 0.6423, 0.361, 0.639, 0.5148, 0.5944, 0.5125, 0.7663, 0.5267, 0.6821, 0.5267, 0.6821, 0.3612, 0.7663, 0.3612, 0.8336, 0.7676, 0.8293, 0.7554, 0.8347, 0.7593, 0.9161, 0.6922, 0.87, 0.6923, 0.87, 0.5268, 0.9161, 0.5267, 0.2441, 0.6518, 0.2111, 0.6378, 0.205, 0.5924, 0.2381, 0.6053, 0.08109, 0.5771, 0.08109, 0.5418, 0.1067, 0.5403, 0.08942, 0.5771, 0.6894, 0.8435, 0.6936, 0.8196, 0.7299, 0.8038, 0.7216, 0.8435, 0.716, 0.7909, 0.6977, 0.7984, 0.745, 0.7662, 0.7475, 0.7713, 0.1164, 0.5965, 0.1096, 0.5607, 0.1216, 0.543, 0.142, 0.5625, 0.1454, 0.7205, 0.144, 0.7667, 0.1367, 0.7756, 0.1365, 0.7245, 0.144, 0.7667, 0.1454, 0.8096, 0.1389, 0.8198, 0.1367, 0.7756, 0.5562, 0.5148, 0.5612, 0.5241, 0.558, 0.5612, 0.5522, 0.5612, 0.5317, 0.6518, 0.5357, 0.6982, 0.5299, 0.6982, 0.5259, 0.6518, 0.6455, 0.5241, 0.5612, 0.5241, 0.5617, 0.5184, 0.6455, 0.5184, 0.5189, 0.8208, 0.5189, 0.8589, 0.5165, 0.8589, 0.5165, 0.8208, 0.87, 0.6923, 0.8323, 0.6924, 0.8323, 0.5269, 0.87, 0.5268, 0.5165, 0.7676, 0.5165, 0.8247, 0.5107, 0.8247, 0.5107, 0.7676, 0.9165, 0.8017, 0.8336, 0.7676, 0.8347, 0.7593, 0.9184, 0.7629, 0.5298, 0.8481, 0.5298, 0.8208, 0.5321, 0.8208, 0.5321, 0.8481, 0.007981, 0.7865, 0.0112, 0.8236, 0.006147, 0.833, 0.002176, 0.7865, 0.1456, 0.6982, 0.1457, 0.6518, 0.32, 0.6518, 0.3198, 0.6982, 0.8347, 0.7593, 0.8293, 0.7554, 0.8351, 0.7556, 0.5617, 0.5184, 0.5562, 0.5148, 0.562, 0.5148, 0.893, 0.2284, 0.893, 0.1713, 0.8967, 0.1713, 0.8967, 0.2284, 0.8266, 0.5841, 0.8323, 0.527, 0.8323, 0.5841, 0.006147, 0.833, 0.01169, 0.8293, 0.01195, 0.833, 0.8266, 0.6233, 0.8266, 0.5841, 0.8323, 0.5841, 0.8323, 0.6412, 0.8967, 0.3998, 0.893, 0.3426, 0.8967, 0.3426, 0.5165, 0.5962, 0.5165, 0.6534, 0.5107, 0.6534, 0.5107, 0.5962, 0.785, 0.5268, 0.8323, 0.527, 0.8145, 0.5841, 0.785, 0.6411, 0.2362, 0.5709, 0.2008, 0.5549, 0.198, 0.4997, 0.2362, 0.5325, 0.08109, 0.5033, 0.08109, 0.454, 0.1198, 0.4573, 0.1156, 0.5076, 0.7389, 0.5267, 0.785, 0.5268, 0.785, 0.6411, 0.8323, 0.527, 0.8266, 0.5841, 0.8145, 0.5841, 0.1572, 0.5244, 0.1331, 0.5124, 0.1422, 0.4615, 0.1622, 0.4727, 0.4134, 0.8803, 0.3673, 0.8803, 0.3673, 0.709, 0.4134, 0.7089, 0.3295, 0.8804, 0.3295, 0.7091, 0.3673, 0.709, 0.3673, 0.8803, 0.7799, 0.7611, 0.7799, 0.7554, 0.819, 0.7554, 0.819, 0.7611, 0.2008, 0.5549, 0.1755, 0.54, 0.1757, 0.4883, 0.198, 0.4997, 0.849, 0.7526, 0.8457, 0.7048, 0.8527, 0.6981, 0.8527, 0.7278, 0.2111, 0.6378, 0.1803, 0.6123, 0.177, 0.5782, 0.205, 0.5924, 0.2042, 0.3423, 0.1848, 0.3424, 0.1954, 0.1713, 0.2108, 0.1713, 0.205, 0.5924, 0.177, 0.5782, 0.1755, 0.54, 0.2008, 0.5549, 0.2, 0.4473, 0.1787, 0.4396, 0.1848, 0.3424, 0.2042, 0.3423, 0.2108, 0.1713, 0.1954, 0.1713, 0.2001, 0.009027, 0.2168, 0.002322, 0.9366, 0.8034, 0.9535, 0.8042, 0.9536, 0.8526, 0.9346, 0.8518, 0.08942, 0.6495, 0.08942, 0.6176, 0.1164, 0.5965, 0.1238, 0.6229, 0.9376, 0.7662, 0.954, 0.7729, 0.9535, 0.8042, 0.9366, 0.8034, 0.8189, 0.8435, 0.7799, 0.7611, 0.819, 0.7611, 0.1156, 0.5076, 0.1198, 0.4573, 0.1422, 0.4615, 0.1331, 0.5124, 0.08942, 0.5771, 0.1067, 0.5403, 0.1216, 0.543, 0.1096, 0.5607, 0.6936, 0.8196, 0.716, 0.7909, 0.7475, 0.7713, 0.7299, 0.8038, 0.51, 0.6364, 0.4778, 0.6306, 0.4777, 0.5962, 0.51, 0.5988, 0.9184, 0.7629, 0.9376, 0.7662, 0.9366, 0.8034, 0.9165, 0.8017, 0.954, 0.7729, 0.9695, 0.7886, 0.9535, 0.8042, 0.7299, 0.8038, 0.7475, 0.7713, 0.7799, 0.7611, 0.8189, 0.8435, 0.1177, 0.3264, 0.1154, 0.1556, 0.1469, 0.1559, 0.1469, 0.3267, 0.1067, 0.5403, 0.1156, 0.5076, 0.1331, 0.5124, 0.1216, 0.543, 0.1191, 0.4137, 0.1177, 0.3264, 0.1469, 0.3267, 0.1438, 0.4165, 0.08942, 0.6176, 0.08942, 0.5771, 0.1096, 0.5607, 0.1164, 0.5965, 0.1154, 0.1556, 0.1469, 0.005842, 0.1469, 0.1559, 0.6573, 0.8353, 0.6977, 0.7984, 0.716, 0.7909, 0.6936, 0.8196, 0.6573, 0.8435, 0.6573, 0.8353, 0.6936, 0.8196, 0.6894, 0.8435, 0.6145, 0.7747, 0.6145, 0.8578, 0.6086, 0.8583, 0.6086, 0.7747, 0.1198, 0.4573, 0.1191, 0.4137, 0.1438, 0.4165, 0.1422, 0.4615, 0.198, 0.4997, 0.1757, 0.4883, 0.1787, 0.4396, 0.2, 0.4473, 0.8323, 0.6983, 0.8266, 0.6233, 0.8323, 0.6412, 0.893, 0.3426, 0.893, 0.2855, 0.8967, 0.2855, 0.8967, 0.3426, 0.893, 0.2855, 0.893, 0.2284, 0.8967, 0.2284, 0.8967, 0.2855, 0.5165, 0.6534, 0.5165, 0.7105, 0.5107, 0.7105, 0.5107, 0.6534, 0.5165, 0.7105, 0.5165, 0.7676, 0.5107, 0.7676, 0.5107, 0.7105, 0.5457, 0.8208, 0.5457, 0.8481, 0.5433, 0.8481, 0.5433, 0.8208, 0.8574, 0.6981, 0.8574, 0.7363, 0.8551, 0.7363, 0.8551, 0.6981, 0.785, 0.6411, 0.8145, 0.5841, 0.8145, 0.6233, 0.785, 0.6411, 0.8145, 0.6233, 0.8323, 0.6983, 0.2362, 0.5325, 0.198, 0.4997, 0.2, 0.4473, 0.2362, 0.4566, 0.2362, 0.4566, 0.2, 0.4473, 0.2362, 0.3995, 0.08109, 0.454, 0.08109, 0.4114, 0.1191, 0.4137, 0.1198, 0.4573, 0.5098, 0.6369, 0.5098, 0.6489, 0.5044, 0.6484, 0.5044, 0.6364, 0.8145, 0.6233, 0.8266, 0.6233, 0.8323, 0.6983, 0.1622, 0.4727, 0.1422, 0.4615, 0.1438, 0.4165, 0.1622, 0.4242, 0.3092, 0.4941, 0.3092, 0.4668, 0.32, 0.4566, 0.32, 0.5137, 0.2703, 0.4941, 0.3092, 0.4941, 0.32, 0.5137, 0.2362, 0.5325, 0.2703, 0.4668, 0.2703, 0.4941, 0.2362, 0.5325, 0.2362, 0.4566, 0.3092, 0.4668, 0.2703, 0.4668, 0.2362, 0.4566, 0.32, 0.4566, 0.2703, 0.426, 0.2703, 0.4533, 0.2362, 0.4566, 0.2362, 0.3995, 0.3092, 0.4533, 0.3092, 0.426, 0.32, 0.3995, 0.32, 0.4566, 0.2703, 0.4533, 0.3092, 0.4533, 0.32, 0.4566, 0.2362, 0.4566, 0.3092, 0.426, 0.2703, 0.426, 0.2362, 0.3995, 0.32, 0.3995, 0.2703, 0.3668, 0.2703, 0.3941, 0.2362, 0.3995, 0.2362, 0.3423, 0.3092, 0.3668, 0.2703, 0.3668, 0.2362, 0.3423, 0.32, 0.3424, 0.3092, 0.3941, 0.3092, 0.3668, 0.32, 0.3424, 0.32, 0.3995, 0.2703, 0.3941, 0.3092, 0.3941, 0.32, 0.3995, 0.2362, 0.3995, 0.2637, 0.02958, 0.2637, 0.06769, 0.2362, 0.1713, 0.2362, 0.0, 0.3051, 0.02959, 0.2637, 0.02958, 0.2362, 0.0, 0.32, 2.081e-05, 0.2637, 0.06769, 0.3051, 0.0677, 0.32, 0.1713, 0.2362, 0.1713, 0.3051, 0.0677, 0.3051, 0.02959, 0.32, 2.081e-05, 0.32, 0.1713, 0.1232, 0.8042, 0.09537, 0.8042, 0.09537, 0.766, 0.1232, 0.766, 0.4777, 0.5555, 0.5165, 0.5555, 0.5165, 0.5961, 0.4777, 0.5962, 0.5165, 0.7434, 0.5443, 0.7433, 0.5443, 0.7816, 0.5165, 0.7816, 0.6086, 0.7365, 0.6364, 0.7365, 0.6364, 0.7747, 0.6086, 0.7747, 0.5367, 0.8208, 0.5367, 0.8481, 0.5344, 0.8481, 0.5344, 0.8208, 0.6446, 0.8178, 0.6446, 0.856, 0.6423, 0.856, 0.6423, 0.8178, 0.6446, 0.7796, 0.6446, 0.8178, 0.6423, 0.8178, 0.6423, 0.7796, 0.6446, 0.7389, 0.6446, 0.7796, 0.6423, 0.7796, 0.6423, 0.7389, 0.8644, 0.6981, 0.8644, 0.7363, 0.862, 0.7363, 0.862, 0.6981, 0.5235, 0.8481, 0.5235, 0.8208, 0.5258, 0.8208, 0.5258, 0.8481, 0.8667, 0.6981, 0.8667, 0.7363, 0.8644, 0.7363, 0.8644, 0.6981, 0.5495, 0.7365, 0.5495, 0.7772, 0.5472, 0.7772, 0.5472, 0.7365, 0.1208, 0.8424, 0.1208, 0.8042, 0.1232, 0.8042, 0.1232, 0.8424, 0.1384, 0.8579, 0.1384, 0.8198, 0.1407, 0.8198, 0.1407, 0.8579, 0.5189, 0.8481, 0.5189, 0.8208, 0.5212, 0.8208, 0.5212, 0.8481, 0.541, 0.8208, 0.541, 0.8481, 0.5387, 0.8481, 0.5387, 0.8208, 0.5616, 0.1908, 0.6077, 0.1908, 0.6077, 0.3617, 0.5616, 0.3617, 0.6077, 0.1908, 0.6455, 0.19, 0.6423, 0.361, 0.6077, 0.3617, 0.5357, 0.5971, 0.5415, 0.5971, 0.5434, 0.6294, 0.5377, 0.6464, 0.2351, 1.0, 0.2347, 0.9499, 0.2887, 0.9498, 0.2722, 0.9936, 0.2347, 0.9499, 0.2346, 0.9176, 0.2942, 0.9176, 0.2887, 0.9498, 0.5616, 0.3617, 0.6077, 0.3617, 0.5944, 0.5125, 0.5616, 0.5145, 0.6456, 0.3612, 0.6821, 0.3612, 0.6821, 0.5267, 0.6457, 0.5152, 0.55, 0.6795, 0.5377, 0.6464, 0.5434, 0.6294, 0.9165, 0.8017, 0.9143, 0.8509, 0.8248, 0.847, 0.8291, 0.8019, 0.9165, 0.8017, 0.8291, 0.8019, 0.8336, 0.7676, 0.87, 0.698, 0.835, 0.6981, 0.8323, 0.6924, 0.87, 0.6923, 0.9161, 0.698, 0.87, 0.698, 0.87, 0.6923, 0.9161, 0.6922, 0.1504, 0.9973, 0.2345, 0.9669, 0.2351, 1.0, 0.1509, 1.0, 0.1455, 0.9176, 0.2346, 0.9176, 0.2347, 0.9499, 0.1477, 0.9629, 0.2351, 1.0, 0.1509, 1.0, 0.1477, 0.9629, 0.2347, 0.9499, 0.483, 0.6369, 0.483, 0.6489, 0.4777, 0.6458, 0.4777, 0.64, 0.5165, 0.8208, 0.5165, 0.7816, 0.522, 0.7816, 0.522, 0.8208, 0.4884, 0.6364, 0.4884, 0.6484, 0.483, 0.6489, 0.483, 0.6369, 0.5377, 0.7816, 0.5377, 0.8208, 0.5323, 0.8208, 0.5323, 0.7816, 0.1013, 0.8042, 0.1072, 0.8042, 0.1072, 0.8434, 0.1013, 0.8434, 0.522, 0.8208, 0.522, 0.7816, 0.5274, 0.7816, 0.5274, 0.8208, 0.5323, 0.7816, 0.5323, 0.8208, 0.5274, 0.8208, 0.5274, 0.7816, 0.5044, 0.6364, 0.5044, 0.6484, 0.4991, 0.6453, 0.4991, 0.6395, 0.8384, 0.7551, 0.8323, 0.7551, 0.8323, 0.7266, 0.8384, 0.7266, 0.8457, 0.7551, 0.8384, 0.7551, 0.8384, 0.7266, 0.8457, 0.7266, 0.1208, 0.8349, 0.1135, 0.835, 0.1135, 0.8196, 0.1208, 0.8196, 0.5357, 0.708, 0.543, 0.708, 0.543, 0.7365, 0.5357, 0.7365, 0.6203, 0.7747, 0.6284, 0.7747, 0.6284, 0.8032, 0.6203, 0.8032, 0.1135, 0.835, 0.1072, 0.8314, 0.1072, 0.8233, 0.1135, 0.8196, 0.543, 0.708, 0.5495, 0.708, 0.5495, 0.7365, 0.543, 0.7365, 0.3237, 0.7091, 0.32, 0.6519, 0.3295, 0.7091, 0.9483, 0.9104, 0.9536, 0.8526, 0.9759, 0.8536, 0.9637, 0.9178, 0.3531, 0.4804, 0.3579, 0.6427, 0.3413, 0.6306, 0.3362, 0.4803, 0.3365, 0.2121, 0.3426, 0.3094, 0.3253, 0.3093, 0.32, 0.2192, 0.02022, 0.5625, 0.00498, 0.5244, 0.02913, 0.5124, 0.04059, 0.543, 0.3426, 0.3094, 0.3531, 0.4804, 0.3362, 0.4803, 0.3253, 0.3093, 0.7475, 0.9156, 0.7799, 0.9259, 0.7799, 0.9316, 0.745, 0.9208, 0.893, 0.3422, 0.893, 0.5132, 0.8872, 0.5132, 0.8872, 0.3422, 0.1232, 0.6895, 0.1269, 0.6895, 0.1269, 0.8608, 0.1232, 0.8607, 0.7389, 0.5267, 0.7389, 0.7552, 0.6928, 0.7552, 0.6928, 0.6411, 0.1455, 0.7435, 0.3197, 0.7435, 0.3198, 0.7888, 0.1456, 0.7888, 0.8029, 0.3366, 0.7663, 0.3366, 0.7664, 0.1655, 0.8029, 0.1655, 0.7216, 0.8435, 0.8189, 0.8435, 0.7299, 0.8832, 0.08109, 0.3263, 0.0445, 0.3264, 0.04682, 0.1556, 0.08109, 0.1555, 0.08109, 0.5418, 0.05547, 0.5403, 0.04661, 0.5076, 0.08109, 0.5033, 0.08109, 0.4114, 0.04309, 0.4137, 0.0445, 0.3264, 0.08109, 0.3263, 0.6573, 0.8517, 0.6455, 0.8517, 0.6455, 0.8353, 0.6573, 0.8435, 0.08109, 0.1555, 0.04682, 0.1556, 0.01526, 0.005842, 0.08109, 0.0, 0.08109, 0.5771, 0.08942, 0.6007, 0.07276, 0.6007, 0.07276, 0.5771, 0.394, 0.3094, 0.394, 0.4805, 0.3686, 0.4805, 0.362, 0.3094, 0.3959, 0.04649, 0.394, 0.08083, 0.3586, 0.09682, 0.3628, 0.05935, 0.394, 0.2523, 0.394, 0.3094, 0.362, 0.3094, 0.3578, 0.2045, 0.394, 0.4805, 0.394, 0.6517, 0.3746, 0.6494, 0.3686, 0.4805, 0.9117, 0.9104, 0.9143, 0.8509, 0.9346, 0.8518, 0.9315, 0.9096, 0.825, 0.8924, 0.8192, 0.8921, 0.819, 0.8468, 0.8248, 0.847, 0.5296, 0.6065, 0.5238, 0.6065, 0.5259, 0.5612, 0.5317, 0.5612, 0.558, 0.6518, 0.5522, 0.6518, 0.55, 0.6065, 0.5558, 0.6065, 0.005805, 0.7412, 0.0, 0.7412, 0.002176, 0.6959, 0.007981, 0.6959, 0.5562, 0.6982, 0.5612, 0.6889, 0.5617, 0.6946, 0.006147, 0.6495, 0.01169, 0.6531, 0.0112, 0.6588, 0.8872, 0.508, 0.8029, 0.5267, 0.8029, 0.3366, 0.8872, 0.3366, 0.4972, 0.7091, 0.4595, 0.709, 0.4595, 0.6518, 0.5068, 0.6519, 0.4134, 0.7089, 0.4134, 0.6517, 0.4595, 0.6518, 0.4595, 0.709, 0.0112, 0.6588, 0.01169, 0.6531, 0.09537, 0.6531, 0.09537, 0.6588, 0.8264, 0.9269, 0.821, 0.9387, 0.8192, 0.8921, 0.825, 0.8924, 0.6928, 0.6411, 0.6928, 0.7552, 0.6455, 0.7554, 0.6455, 0.6983, 0.6364, 0.6982, 0.6423, 0.6982, 0.6423, 0.8695, 0.6364, 0.8695, 0.5155, 0.3617, 0.5288, 0.5125, 0.4842, 0.5148, 0.4809, 0.361, 0.8872, 1.482e-05, 0.8872, 0.1656, 0.8029, 0.1655, 0.8029, 0.0, 0.8264, 0.9269, 0.8267, 0.9353, 0.821, 0.9387, 0.9161, 0.6922, 0.9161, 0.5267, 0.9622, 0.5268, 0.9622, 0.6923, 0.4019, 0.0, 0.3959, 0.04649, 0.3628, 0.05935, 0.3689, 0.01391, 0.08109, 0.5771, 0.07276, 0.5771, 0.05547, 0.5403, 0.08109, 0.5418, 0.6894, 0.8435, 0.7216, 0.8435, 0.7299, 0.8832, 0.6936, 0.8674, 0.716, 0.8961, 0.7475, 0.9156, 0.745, 0.9208, 0.6977, 0.8885, 0.04575, 0.5965, 0.02022, 0.5625, 0.04059, 0.543, 0.05261, 0.5607, 0.08942, 0.6267, 0.07276, 0.6267, 0.07276, 0.6007, 0.08942, 0.6007, 0.1443, 0.7205, 0.1276, 0.7205, 0.1276, 0.6869, 0.1443, 0.6868, 0.1365, 0.8198, 0.1276, 0.8158, 0.1279, 0.7647, 0.1352, 0.7736, 0.1352, 0.7736, 0.1279, 0.7647, 0.13, 0.7205, 0.1365, 0.7307, 0.5562, 0.6982, 0.5522, 0.6518, 0.558, 0.6518, 0.5612, 0.6889, 0.5317, 0.5612, 0.5259, 0.5612, 0.5299, 0.5148, 0.5357, 0.5148, 0.6455, 0.6889, 0.6455, 0.6946, 0.5617, 0.6946, 0.5612, 0.6889, 0.8713, 0.6981, 0.8737, 0.6981, 0.8737, 0.7362, 0.8713, 0.7362, 0.9622, 0.6923, 0.9622, 0.5268, 1.0, 0.5269, 1.0, 0.6924, 0.5223, 0.5719, 0.5165, 0.5719, 0.5165, 0.5148, 0.5223, 0.5148, 0.9117, 0.9104, 0.9104, 0.9389, 0.8267, 0.9353, 0.8264, 0.9269, 0.5344, 0.8481, 0.5321, 0.8481, 0.5321, 0.8208, 0.5344, 0.8208, 0.007981, 0.6959, 0.002176, 0.6959, 0.006147, 0.6495, 0.0112, 0.6588, 0.1456, 0.7888, 0.3198, 0.7888, 0.32, 0.8352, 0.1457, 0.8352, 0.8267, 0.9353, 0.8269, 0.9389, 0.821, 0.9387, 0.5617, 0.6946, 0.562, 0.6982, 0.5562, 0.6982, 0.5068, 0.8231, 0.5105, 0.8232, 0.5105, 0.8803, 0.5068, 0.8803, 0.6511, 0.5841, 0.6455, 0.5841, 0.6455, 0.527, 0.006147, 0.6495, 0.01195, 0.6495, 0.01169, 0.6531, 0.6511, 0.6233, 0.6455, 0.6412, 0.6455, 0.5841, 0.6511, 0.5841, 0.5105, 0.6517, 0.5105, 0.7089, 0.5068, 0.7089, 0.5223, 0.7433, 0.5165, 0.7433, 0.5165, 0.6861, 0.5223, 0.6861, 0.6928, 0.5268, 0.6928, 0.6411, 0.6633, 0.5841, 0.6455, 0.527, 0.394, 0.08083, 0.394, 0.1193, 0.3557, 0.152, 0.3586, 0.09682, 0.08109, 0.5033, 0.04661, 0.5076, 0.04238, 0.4573, 0.08109, 0.454, 0.7389, 0.5267, 0.6928, 0.6411, 0.6928, 0.5268, 0.6455, 0.527, 0.6633, 0.5841, 0.6511, 0.5841, 0.00498, 0.5244, 0.0, 0.4727, 0.01994, 0.4615, 0.02913, 0.5124, 0.4134, 0.8803, 0.4134, 0.7089, 0.4595, 0.709, 0.4595, 0.8803, 0.4972, 0.8804, 0.4595, 0.8803, 0.4595, 0.709, 0.4972, 0.7091, 0.7799, 0.9259, 0.819, 0.9259, 0.819, 0.9316, 0.7799, 0.9316, 0.3586, 0.09682, 0.3557, 0.152, 0.3335, 0.1635, 0.3333, 0.1117, 0.6317, 0.7747, 0.6354, 0.7995, 0.6354, 0.8292, 0.6284, 0.8225, 0.1443, 0.6868, 0.1276, 0.6869, 0.1276, 0.6495, 0.1443, 0.6495, 0.3689, 0.01391, 0.3628, 0.05935, 0.3348, 0.07358, 0.3381, 0.0395, 0.362, 0.3094, 0.3686, 0.4805, 0.3531, 0.4804, 0.3426, 0.3094, 0.3628, 0.05935, 0.3586, 0.09682, 0.3333, 0.1117, 0.3348, 0.07358, 0.3578, 0.2045, 0.362, 0.3094, 0.3426, 0.3094, 0.3365, 0.2121, 0.3686, 0.4805, 0.3746, 0.6494, 0.3579, 0.6427, 0.3531, 0.4804, 0.9315, 0.9096, 0.9346, 0.8518, 0.9536, 0.8526, 0.9483, 0.9104, 0.07276, 0.6495, 0.03838, 0.6229, 0.04575, 0.5965, 0.07276, 0.6176, 0.9299, 0.9374, 0.9315, 0.9096, 0.9483, 0.9104, 0.9468, 0.9321, 0.8189, 0.8435, 0.819, 0.9259, 0.7799, 0.9259, 0.04661, 0.5076, 0.02913, 0.5124, 0.01994, 0.4615, 0.04238, 0.4573, 0.07276, 0.5771, 0.05261, 0.5607, 0.04059, 0.543, 0.05547, 0.5403, 0.6936, 0.8674, 0.7299, 0.8832, 0.7475, 0.9156, 0.716, 0.8961, 0.1276, 0.6495, 0.1276, 0.6869, 0.09537, 0.6895, 0.09546, 0.6552, 0.9104, 0.9389, 0.9117, 0.9104, 0.9315, 0.9096, 0.9299, 0.9374, 0.9468, 0.9321, 0.9483, 0.9104, 0.9637, 0.9178, 0.7299, 0.8832, 0.8189, 0.8435, 0.7799, 0.9259, 0.7475, 0.9156, 0.0445, 0.3264, 0.01526, 0.3267, 0.01526, 0.1559, 0.04682, 0.1556, 0.05547, 0.5403, 0.04059, 0.543, 0.02913, 0.5124, 0.04661, 0.5076, 0.04309, 0.4137, 0.01838, 0.4165, 0.01526, 0.3267, 0.0445, 0.3264, 0.07276, 0.6176, 0.04575, 0.5965, 0.05261, 0.5607, 0.07276, 0.5771, 0.04682, 0.1556, 0.01526, 0.1559, 0.01526, 0.005842, 0.6573, 0.8517, 0.6936, 0.8674, 0.716, 0.8961, 0.6977, 0.8885, 0.6573, 0.8435, 0.6894, 0.8435, 0.6936, 0.8674, 0.6573, 0.8517, 0.6145, 0.7747, 0.6203, 0.7747, 0.6203, 0.8583, 0.6145, 0.8578, 0.04238, 0.4573, 0.01994, 0.4615, 0.01838, 0.4165, 0.04309, 0.4137, 0.3557, 0.152, 0.3578, 0.2045, 0.3365, 0.2121, 0.3335, 0.1635, 0.6455, 0.6983, 0.6455, 0.6412, 0.6511, 0.6233, 0.5068, 0.7089, 0.5105, 0.7089, 0.5105, 0.766, 0.5068, 0.766, 0.5068, 0.766, 0.5105, 0.766, 0.5105, 0.8232, 0.5068, 0.8231, 0.5223, 0.6861, 0.5165, 0.6861, 0.5165, 0.629, 0.5223, 0.629, 0.5223, 0.629, 0.5165, 0.629, 0.5165, 0.5719, 0.5223, 0.5719, 0.541, 0.8208, 0.5433, 0.8208, 0.5433, 0.8481, 0.541, 0.8481, 0.862, 0.7363, 0.8597, 0.7363, 0.8597, 0.6981, 0.862, 0.6981, 0.6928, 0.6411, 0.6633, 0.6233, 0.6633, 0.5841, 0.6928, 0.6411, 0.6455, 0.6983, 0.6633, 0.6233, 0.394, 0.1193, 0.394, 0.1952, 0.3578, 0.2045, 0.3557, 0.152, 0.394, 0.1952, 0.394, 0.2523, 0.3578, 0.2045, 0.08109, 0.454, 0.04238, 0.4573, 0.04309, 0.4137, 0.08109, 0.4114, 0.1276, 0.8203, 0.1331, 0.8198, 0.1331, 0.8318, 0.1276, 0.8323, 0.6633, 0.6233, 0.6455, 0.6983, 0.6511, 0.6233, 0.0, 0.4727, 0.0, 0.4242, 0.01838, 0.4165, 0.01994, 0.4615, 0.467, 0.1576, 0.4777, 0.138, 0.4777, 0.1951, 0.467, 0.1849, 0.4281, 0.1576, 0.394, 0.1193, 0.4777, 0.138, 0.467, 0.1576, 0.4281, 0.1849, 0.394, 0.1952, 0.394, 0.1193, 0.4281, 0.1576, 0.467, 0.1849, 0.4777, 0.1951, 0.394, 0.1952, 0.4281, 0.1849, 0.4281, 0.2257, 0.394, 0.2523, 0.394, 0.1952, 0.4281, 0.1984, 0.467, 0.1984, 0.4777, 0.1951, 0.4777, 0.2523, 0.467, 0.2257, 0.4281, 0.1984, 0.394, 0.1952, 0.4777, 0.1951, 0.467, 0.1984, 0.467, 0.2257, 0.4777, 0.2523, 0.394, 0.2523, 0.4281, 0.2257, 0.4281, 0.2849, 0.394, 0.3094, 0.394, 0.2523, 0.4281, 0.2576, 0.467, 0.2849, 0.4777, 0.3094, 0.394, 0.3094, 0.4281, 0.2849, 0.467, 0.2576, 0.4777, 0.2523, 0.4777, 0.3094, 0.467, 0.2849, 0.4281, 0.2576, 0.394, 0.2523, 0.4777, 0.2523, 0.467, 0.2576, 0.4214, 0.6222, 0.394, 0.6517, 0.394, 0.4805, 0.4214, 0.5841, 0.4628, 0.6222, 0.4777, 0.6517, 0.394, 0.6517, 0.4214, 0.6222, 0.4214, 0.5841, 0.394, 0.4805, 0.4777, 0.4805, 0.4628, 0.5841, 0.4628, 0.5841, 0.4777, 0.4805, 0.4777, 0.6517, 0.4628, 0.6222, 0.6077, 0.0007935, 0.6414, 0.0, 0.6455, 0.19, 0.6077, 0.1908, 0.6364, 0.6982, 0.6364, 0.7365, 0.6086, 0.7365, 0.6086, 0.6982, 0.4777, 0.5554, 0.4777, 0.5148, 0.5165, 0.5148, 0.5165, 0.5555, 0.09537, 0.766, 0.09537, 0.7277, 0.1232, 0.7278, 0.1232, 0.766, 0.1232, 0.6895, 0.1232, 0.7277, 0.09537, 0.7277, 0.09537, 0.6895, 0.5457, 0.8208, 0.548, 0.8208, 0.548, 0.8481, 0.5457, 0.8481, 0.8667, 0.6981, 0.869, 0.6981, 0.869, 0.7363, 0.8667, 0.7363, 0.8527, 0.6981, 0.8551, 0.6981, 0.8551, 0.7363, 0.8527, 0.7363, 0.5449, 0.7365, 0.5472, 0.7365, 0.5472, 0.7772, 0.5449, 0.7772, 0.1454, 0.858, 0.143, 0.858, 0.143, 0.8198, 0.1454, 0.8198, 0.5298, 0.8481, 0.5274, 0.8481, 0.5274, 0.8208, 0.5298, 0.8208, 0.8713, 0.7363, 0.869, 0.7363, 0.869, 0.6981, 0.8713, 0.6981, 0.6423, 0.6982, 0.6446, 0.6982, 0.6446, 0.7389, 0.6423, 0.7389, 0.8597, 0.7363, 0.8574, 0.7363, 0.8574, 0.6981, 0.8597, 0.6981, 0.143, 0.8579, 0.1407, 0.8579, 0.1407, 0.8198, 0.143, 0.8198, 0.5235, 0.8481, 0.5212, 0.8481, 0.5212, 0.8208, 0.5235, 0.8208, 0.5107, 0.8247, 0.513, 0.8247, 0.513, 0.852, 0.5107, 0.852, 0.5616, 0.1908, 0.5616, 0.3617, 0.5155, 0.3617, 0.5155, 0.1908, 0.5155, 0.1908, 0.5155, 0.3617, 0.4809, 0.361, 0.4777, 0.19, 0.6077, 0.1908, 0.5616, 0.1908, 0.5616, 0.0007935, 0.6077, 0.0007935, 0.5616, 0.1908, 0.5155, 0.1908, 0.5155, 0.0007935, 0.5616, 0.0007935, 0.5357, 0.5971, 0.5397, 0.5376, 0.5434, 0.5649, 0.5415, 0.5971, 0.235, 0.8352, 0.2722, 0.8416, 0.2887, 0.8853, 0.2347, 0.8854, 0.2347, 0.8854, 0.2887, 0.8853, 0.2942, 0.9176, 0.2346, 0.9176, 0.5616, 0.3617, 0.5616, 0.5145, 0.5288, 0.5125, 0.5155, 0.3617, 0.7664, 0.1655, 0.7665, 0.01158, 0.8029, 0.0, 0.8029, 0.1655, 0.55, 0.5148, 0.5434, 0.5649, 0.5397, 0.5376, 0.9117, 0.9104, 0.825, 0.8924, 0.8248, 0.847, 0.9143, 0.8509, 0.9117, 0.9104, 0.8264, 0.9269, 0.825, 0.8924, 0.9622, 0.698, 0.9622, 0.6923, 1.0, 0.6924, 0.9973, 0.6981, 0.9161, 0.698, 0.9161, 0.6922, 0.9622, 0.6923, 0.9622, 0.698, 0.1504, 0.8379, 0.1509, 0.8352, 0.235, 0.8352, 0.2346, 0.8581, 0.1455, 0.9176, 0.1477, 0.8723, 0.2347, 0.8854, 0.2346, 0.9176, 0.235, 0.8352, 0.2347, 0.8854, 0.1477, 0.8723, 0.1509, 0.8352, 0.4937, 0.6484, 0.4884, 0.6453, 0.4884, 0.6395, 0.4937, 0.6364, 0.5238, 0.6983, 0.5292, 0.6983, 0.5292, 0.7375, 0.5238, 0.7375, 0.4991, 0.6489, 0.4937, 0.6484, 0.4937, 0.6364, 0.4991, 0.6369, 0.548, 0.8208, 0.5425, 0.8208, 0.5425, 0.7816, 0.548, 0.7816, 0.09537, 0.8434, 0.09537, 0.8042, 0.1013, 0.8042, 0.1013, 0.8434, 0.5292, 0.6983, 0.5347, 0.6982, 0.5347, 0.7375, 0.5292, 0.7375, 0.5425, 0.8208, 0.5377, 0.8208, 0.5377, 0.7816, 0.5425, 0.7816, 0.1331, 0.8198, 0.1383, 0.8229, 0.1383, 0.8287, 0.1331, 0.8318, 0.8384, 0.6981, 0.8384, 0.7266, 0.8323, 0.7266, 0.8323, 0.6981, 0.8457, 0.6981, 0.8457, 0.7266, 0.8384, 0.7266, 0.8384, 0.6981, 0.1072, 0.8196, 0.1072, 0.8042, 0.1144, 0.8042, 0.1144, 0.8196, 0.5357, 0.708, 0.5357, 0.6795, 0.543, 0.6795, 0.543, 0.708, 0.6203, 0.8316, 0.6203, 0.8032, 0.6284, 0.8032, 0.6284, 0.8316, 0.1144, 0.8196, 0.1144, 0.8042, 0.1208, 0.8079, 0.1208, 0.816, 0.543, 0.708, 0.543, 0.6795, 0.5495, 0.6795, 0.5495, 0.708, 0.503, 0.7091, 0.4972, 0.7091, 0.5068, 0.6519, 0.6821, 0.0, 0.6821, 0.1901, 0.6455, 0.1901, 0.6456, 3.834e-05, 0.5155, 0.0007935, 0.5155, 0.1908, 0.4777, 0.19, 0.4796, 2.102e-08, 0.8029, 0.5267, 0.7664, 0.5267, 0.7663, 0.3366, 0.8029, 0.3366, 0.572, 0.7001, 0.572, 0.7806, 0.55, 0.7806, 0.55, 0.7353, 0.572, 0.7806, 0.572, 0.859, 0.55, 0.8259, 0.55, 0.7806, 0.6086, 0.6982, 0.6086, 0.7806, 0.572, 0.7806, 0.572, 0.7001, 0.6086, 0.7806, 0.6086, 0.863, 0.572, 0.859, 0.572, 0.7806])
_uv.active_render = True
_uv = me_plane.uv_layers.new(name='UVMap.001')
_uv.uv.foreach_set('vector', [0.4157, 0.001001, 0.376, 0.001001, 0.376, 0.08063, 0.4157, 0.08063, 0.6657, 0.897, 0.6657, 0.8581, 0.501, 0.8581, 0.501, 0.897, 0.9157, 0.6541, 0.876, 0.6541, 0.876, 0.8153, 0.9157, 0.8153, 0.999, 0.6949, 0.9593, 0.6949, 0.9593, 0.7337, 0.999, 0.7337, 0.8323, 0.9786, 0.8323, 0.9602, 0.6677, 0.9602, 0.6677, 0.9786, 0.8636, 0.8173, 0.8604, 0.8173, 0.8604, 0.8561, 0.8636, 0.8561, 0.9625, 0.4908, 0.9593, 0.4908, 0.9593, 0.6521, 0.9625, 0.6521, 0.1677, 0.9837, 0.3323, 0.9837, 0.3323, 0.9806, 0.1677, 0.9806, 0.8323, 0.001001, 0.751, 0.001001, 0.751, 0.1623, 0.8323, 0.1623, 0.3323, 0.9378, 0.3323, 0.899, 0.1677, 0.899, 0.1677, 0.9378, 0.9157, 0.1623, 0.9157, 0.001001, 0.876, 0.001001, 0.876, 0.1623, 0.3323, 0.8561, 0.3323, 0.8183, 0.1687, 0.8561, 0.001001, 0.897, 0.1657, 0.897, 0.1657, 0.8581, 0.001001, 0.8581, 0.9573, 0.6949, 0.9177, 0.6949, 0.9177, 0.7337, 0.9573, 0.7337, 0.374, 0.08063, 0.374, 0.001001, 0.3343, 0.001001, 0.3343, 0.08063, 0.2594, 0.2031, 0.252, 0.2031, 0.2594, 0.1857, 0.6657, 0.6521, 0.6657, 0.4908, 0.5843, 0.4908, 0.5843, 0.6521, 0.2584, 0.1847, 0.251, 0.1847, 0.251, 0.2021, 0.499, 0.8561, 0.499, 0.8173, 0.3343, 0.8173, 0.3343, 0.8561, 0.249, 0.2051, 0.2093, 0.2051, 0.2093, 0.2439, 0.249, 0.2439, 0.499, 0.001001, 0.4593, 0.001001, 0.4593, 0.08063, 0.499, 0.08063, 0.9782, 0.001001, 0.9593, 0.001001, 0.9593, 0.1623, 0.9782, 0.1623, 0.999, 0.9174, 0.999, 0.899, 0.9177, 0.899, 0.9177, 0.9174, 0.8584, 0.8561, 0.8584, 0.8173, 0.8552, 0.8173, 0.8552, 0.8561, 0.874, 0.8561, 0.874, 0.8173, 0.8708, 0.8173, 0.8708, 0.8561, 0.8688, 0.8561, 0.8688, 0.8173, 0.8656, 0.8173, 0.8656, 0.8561, 0.8427, 0.8561, 0.8427, 0.8173, 0.8395, 0.8173, 0.8395, 0.8561, 0.2542, 0.1653, 0.2542, 0.1725, 0.252, 0.1725, 0.2594, 0.1653, 0.2572, 0.1725, 0.2594, 0.1725, 0.8323, 0.3255, 0.8323, 0.1643, 0.751, 0.1643, 0.751, 0.3255, 0.4573, 0.08063, 0.4573, 0.001001, 0.4177, 0.001001, 0.4177, 0.08063, 0.4157, 0.08263, 0.376, 0.08263, 0.376, 0.1623, 0.4157, 0.1623, 0.9177, 0.9225, 0.999, 0.9225, 0.999, 0.9194, 0.9177, 0.9194, 0.1865, 0.2439, 0.1865, 0.2051, 0.1781, 0.2051, 0.1781, 0.2439, 0.3323, 0.2459, 0.251, 0.2459, 0.251, 0.3255, 0.3323, 0.3255, 0.9677, 0.897, 0.9677, 0.7357, 0.9645, 0.7357, 0.9645, 0.897, 0.1657, 0.8561, 0.1657, 0.8173, 0.001001, 0.8173, 0.001001, 0.8561, 0.749, 0.001001, 0.6677, 0.001001, 0.6677, 0.1623, 0.749, 0.1623, 0.2698, 0.1653, 0.2624, 0.1725, 0.2698, 0.1725, 0.749, 0.8153, 0.749, 0.7765, 0.5843, 0.7765, 0.5843, 0.8153, 0.374, 0.08263, 0.3343, 0.08263, 0.3343, 0.1623, 0.374, 0.1623, 0.9886, 0.5296, 0.9886, 0.4908, 0.9698, 0.4908, 0.9698, 0.5296, 0.08233, 0.5316, 0.04267, 0.5316, 0.04267, 0.5704, 0.08233, 0.5704, 0.5407, 0.2459, 0.5218, 0.2459, 0.5218, 0.3255, 0.5407, 0.3255, 0.04067, 0.5316, 0.001001, 0.5316, 0.001001, 0.5704, 0.04067, 0.5704, 0.6032, 0.4072, 0.6032, 0.3275, 0.5948, 0.3275, 0.5948, 0.4072, 0.4573, 0.2847, 0.4573, 0.2459, 0.4385, 0.2459, 0.4385, 0.2847, 0.1761, 0.2051, 0.1677, 0.2051, 0.1677, 0.2439, 0.1761, 0.2439, 0.1969, 0.3255, 0.1969, 0.2459, 0.1937, 0.2459, 0.1937, 0.3255, 0.1917, 0.3255, 0.1917, 0.2459, 0.1885, 0.2459, 0.1885, 0.3255, 0.8375, 0.8561, 0.8375, 0.8173, 0.8343, 0.8173, 0.8343, 0.8561, 0.4157, 0.8153, 0.4157, 0.7765, 0.251, 0.7765, 0.251, 0.8153, 0.2073, 0.3255, 0.2073, 0.2459, 0.2041, 0.2459, 0.2041, 0.3255, 0.499, 0.1623, 0.499, 0.08263, 0.4593, 0.08263, 0.4593, 0.1623, 0.8532, 0.8561, 0.8532, 0.8173, 0.85, 0.8173, 0.85, 0.8561, 0.2073, 0.2439, 0.2073, 0.2051, 0.1989, 0.2051, 0.1989, 0.2439, 0.749, 0.4908, 0.6677, 0.4908, 0.6677, 0.6521, 0.749, 0.6521, 0.9395, 0.9327, 0.9417, 0.9306, 0.9417, 0.9327, 0.9447, 0.9276, 0.9469, 0.9255, 0.9469, 0.9276, 0.2021, 0.3255, 0.2021, 0.2459, 0.1989, 0.2459, 0.1989, 0.3255, 0.9157, 0.9102, 0.8353, 0.9123, 0.9157, 0.9123, 0.9417, 0.9255, 0.9395, 0.9276, 0.9417, 0.9276, 0.5198, 0.3255, 0.5198, 0.2459, 0.501, 0.2459, 0.501, 0.3255, 0.8353, 0.9174, 0.9157, 0.9153, 0.9157, 0.9174, 0.1761, 0.3255, 0.1761, 0.2459, 0.1729, 0.2459, 0.1729, 0.3255, 0.1657, 0.4092, 0.08433, 0.4092, 0.08433, 0.4888, 0.1657, 0.4888, 0.4573, 0.08263, 0.4177, 0.08263, 0.4177, 0.1623, 0.4573, 0.1623, 0.249, 0.08063, 0.249, 0.001001, 0.2093, 0.001001, 0.2093, 0.08063, 0.8353, 0.6521, 0.874, 0.6521, 0.874, 0.4918, 0.624, 0.3285, 0.624, 0.4072, 0.6062, 0.4072, 0.2073, 0.001001, 0.1677, 0.001001, 0.1677, 0.08063, 0.2073, 0.08063, 0.749, 0.7745, 0.749, 0.7357, 0.5843, 0.7357, 0.5843, 0.7745, 0.874, 0.1623, 0.874, 0.001001, 0.8343, 0.001001, 0.8343, 0.1623, 0.848, 0.8173, 0.8448, 0.8173, 0.8448, 0.8561, 0.848, 0.8561, 0.3323, 0.001001, 0.2927, 0.001001, 0.2927, 0.08063, 0.3323, 0.08063, 0.4365, 0.2847, 0.4365, 0.2459, 0.4177, 0.2459, 0.4177, 0.2847, 0.2907, 0.001001, 0.251, 0.001001, 0.251, 0.08063, 0.2907, 0.08063, 0.999, 0.9582, 0.999, 0.9398, 0.8343, 0.9398, 0.8343, 0.9582, 0.08233, 0.4908, 0.04267, 0.4908, 0.04267, 0.5296, 0.08233, 0.5296, 0.9782, 0.1643, 0.9593, 0.1643, 0.9593, 0.3255, 0.9782, 0.3255, 0.999, 0.9786, 0.999, 0.9602, 0.8343, 0.9602, 0.8343, 0.9786, 0.5823, 0.2459, 0.5635, 0.2459, 0.5635, 0.3255, 0.5823, 0.3255, 0.04067, 0.4908, 0.001001, 0.4908, 0.001001, 0.5296, 0.04067, 0.5296, 0.499, 0.2459, 0.4802, 0.2459, 0.4802, 0.2847, 0.499, 0.2847, 0.6657, 0.3285, 0.627, 0.4072, 0.6657, 0.4072, 0.5615, 0.3255, 0.5615, 0.2459, 0.5427, 0.2459, 0.5427, 0.3255, 0.4782, 0.2847, 0.4782, 0.2459, 0.4593, 0.2459, 0.4593, 0.2847, 0.1657, 0.5316, 0.126, 0.5316, 0.126, 0.5704, 0.1657, 0.5704, 0.249, 0.08263, 0.2093, 0.08263, 0.2093, 0.1623, 0.249, 0.1623, 0.4573, 0.2867, 0.4385, 0.2867, 0.4385, 0.3255, 0.4573, 0.3255, 0.377, 0.2031, 0.4157, 0.2031, 0.4157, 0.1653, 0.08233, 0.4092, 0.001001, 0.4092, 0.001001, 0.4888, 0.08233, 0.4888, 0.8323, 0.8153, 0.8323, 0.6541, 0.7927, 0.6541, 0.7927, 0.8153, 0.4365, 0.3255, 0.4365, 0.2867, 0.4177, 0.2867, 0.4177, 0.3255, 0.2073, 0.1623, 0.2073, 0.08263, 0.1677, 0.08263, 0.1677, 0.1623, 0.124, 0.5316, 0.08433, 0.5316, 0.08433, 0.5704, 0.124, 0.5704, 0.499, 0.8591, 0.3353, 0.897, 0.499, 0.897, 0.1657, 0.4908, 0.126, 0.4908, 0.126, 0.5296, 0.1657, 0.5296, 0.499, 0.2867, 0.4802, 0.2867, 0.4802, 0.3255, 0.499, 0.3255, 0.1709, 0.3255, 0.1709, 0.2459, 0.1677, 0.2459, 0.1677, 0.3255, 0.124, 0.4908, 0.08433, 0.4908, 0.08433, 0.5296, 0.124, 0.5296, 0.3323, 0.08263, 0.2927, 0.08263, 0.2927, 0.1623, 0.3323, 0.1623, 0.5615, 0.4102, 0.5437, 0.4888, 0.5615, 0.4888, 0.1865, 0.3255, 0.1865, 0.2459, 0.1833, 0.2459, 0.1833, 0.3255, 0.1813, 0.3255, 0.1813, 0.2459, 0.1781, 0.2459, 0.1781, 0.3255, 0.2386, 0.3255, 0.2386, 0.2459, 0.2354, 0.2459, 0.2354, 0.3255, 0.2334, 0.3255, 0.2334, 0.2459, 0.2302, 0.2459, 0.2302, 0.3255, 0.9052, 0.8561, 0.9052, 0.8173, 0.902, 0.8173, 0.902, 0.8561, 0.9, 0.8561, 0.9, 0.8173, 0.8968, 0.8173, 0.8968, 0.8561, 0.3353, 0.2439, 0.374, 0.2061, 0.374, 0.2439, 0.5407, 0.4072, 0.502, 0.4072, 0.5407, 0.3285, 0.2907, 0.08263, 0.251, 0.08263, 0.251, 0.1623, 0.2907, 0.1623, 0.5823, 0.4072, 0.5437, 0.4072, 0.5823, 0.3285, 0.08233, 0.6132, 0.04267, 0.6132, 0.04267, 0.6521, 0.08233, 0.6521, 0.2802, 0.2031, 0.2802, 0.1847, 0.277, 0.1847, 0.277, 0.2031, 0.5645, 0.4888, 0.5823, 0.4888, 0.5823, 0.4102, 0.08233, 0.001001, 0.04267, 0.001001, 0.04267, 0.08063, 0.08233, 0.08063, 0.4782, 0.3255, 0.4782, 0.2867, 0.4593, 0.2867, 0.4593, 0.3255, 0.04067, 0.08063, 0.04067, 0.001001, 0.001001, 0.001001, 0.001001, 0.08063, 0.1657, 0.08063, 0.1657, 0.001001, 0.126, 0.001001, 0.126, 0.08063, 0.124, 0.08063, 0.124, 0.001001, 0.08433, 0.001001, 0.08433, 0.08063, 0.04067, 0.6132, 0.001001, 0.6132, 0.001001, 0.6521, 0.04067, 0.6521, 0.374, 0.2847, 0.374, 0.2459, 0.3552, 0.2459, 0.3552, 0.2847, 0.624, 0.2439, 0.624, 0.1643, 0.6052, 0.1643, 0.6052, 0.2439, 0.08233, 0.1623, 0.08233, 0.08263, 0.04267, 0.08263, 0.04267, 0.1623, 0.08233, 0.5724, 0.04267, 0.5724, 0.04267, 0.6112, 0.08233, 0.6112, 0.04067, 0.1623, 0.04067, 0.08263, 0.001001, 0.08263, 0.001001, 0.1623, 0.3532, 0.2847, 0.3532, 0.2459, 0.3343, 0.2459, 0.3343, 0.2847, 0.6032, 0.2439, 0.6032, 0.1643, 0.5843, 0.1643, 0.5843, 0.2439, 0.5843, 0.7337, 0.749, 0.7337, 0.749, 0.6541, 0.5843, 0.6541, 0.1657, 0.1623, 0.1657, 0.08263, 0.126, 0.08263, 0.126, 0.1623, 0.8323, 0.4908, 0.751, 0.4908, 0.751, 0.6521, 0.8323, 0.6521, 0.001001, 0.8153, 0.1657, 0.8153, 0.1657, 0.7357, 0.001001, 0.7357, 0.04067, 0.5724, 0.001001, 0.5724, 0.001001, 0.6112, 0.04067, 0.6112, 0.1657, 0.6132, 0.126, 0.6132, 0.126, 0.6521, 0.1657, 0.6521, 0.124, 0.6132, 0.08433, 0.6132, 0.08433, 0.6521, 0.124, 0.6521, 0.1657, 0.5724, 0.126, 0.5724, 0.126, 0.6112, 0.1657, 0.6112, 0.9157, 0.8561, 0.9157, 0.8173, 0.9125, 0.8173, 0.9125, 0.8561, 0.9105, 0.8561, 0.9105, 0.8173, 0.9073, 0.8173, 0.9073, 0.8561, 0.8844, 0.8561, 0.8844, 0.8173, 0.8812, 0.8173, 0.8812, 0.8561, 0.8792, 0.8561, 0.8792, 0.8173, 0.876, 0.8173, 0.876, 0.8561, 0.8948, 0.8561, 0.8948, 0.8173, 0.8916, 0.8173, 0.8916, 0.8561, 0.8896, 0.8561, 0.8896, 0.8173, 0.8864, 0.8173, 0.8864, 0.8561, 0.8636, 0.897, 0.8636, 0.8581, 0.8604, 0.8581, 0.8604, 0.897, 0.8584, 0.897, 0.8584, 0.8581, 0.8552, 0.8581, 0.8552, 0.897, 0.874, 0.897, 0.874, 0.8581, 0.8708, 0.8581, 0.8708, 0.897, 0.8688, 0.897, 0.8688, 0.8581, 0.8656, 0.8581, 0.8656, 0.897, 0.8427, 0.897, 0.8427, 0.8581, 0.8395, 0.8581, 0.8395, 0.897, 0.8375, 0.897, 0.8375, 0.8581, 0.8343, 0.8581, 0.8343, 0.897, 0.7907, 0.6541, 0.751, 0.6541, 0.751, 0.8153, 0.7907, 0.8153, 0.4157, 0.7745, 0.4157, 0.7357, 0.251, 0.7357, 0.251, 0.7745, 0.4157, 0.2459, 0.3968, 0.2459, 0.3968, 0.2847, 0.4157, 0.2847, 0.1657, 0.3275, 0.08433, 0.3275, 0.08433, 0.4072, 0.1657, 0.4072, 0.124, 0.08263, 0.08433, 0.08263, 0.08433, 0.1623, 0.124, 0.1623, 0.9573, 0.001001, 0.9177, 0.001001, 0.9177, 0.1623, 0.9573, 0.1623, 0.5823, 0.7745, 0.5823, 0.7357, 0.4177, 0.7357, 0.4177, 0.7745, 0.3532, 0.1653, 0.3532, 0.2031, 0.3353, 0.2031, 0.08233, 0.3275, 0.001001, 0.3275, 0.001001, 0.4072, 0.08233, 0.4072, 0.624, 0.08363, 0.624, 0.1623, 0.5853, 0.1623, 0.1969, 0.2439, 0.1969, 0.2051, 0.1885, 0.2051, 0.1885, 0.2439, 0.8532, 0.897, 0.8532, 0.8581, 0.85, 0.8581, 0.85, 0.897, 0.6657, 0.2439, 0.6657, 0.1643, 0.6468, 0.1643, 0.6468, 0.2439, 0.4157, 0.5704, 0.4157, 0.4908, 0.376, 0.4908, 0.376, 0.5704, 0.374, 0.5704, 0.374, 0.4908, 0.3343, 0.4908, 0.3343, 0.5704, 0.9365, 0.9245, 0.9281, 0.9245, 0.9281, 0.9327, 0.9365, 0.9327, 0.848, 0.897, 0.848, 0.8581, 0.8448, 0.8581, 0.8448, 0.897, 0.275, 0.2031, 0.275, 0.1847, 0.2718, 0.1847, 0.2718, 0.2031, 0.9052, 0.897, 0.9052, 0.8581, 0.902, 0.8581, 0.902, 0.897, 0.2282, 0.1643, 0.2198, 0.1643, 0.2198, 0.2031, 0.2282, 0.2031, 0.2177, 0.2031, 0.2177, 0.1643, 0.2093, 0.1643, 0.2093, 0.2031, 0.249, 0.2031, 0.249, 0.1643, 0.2406, 0.1643, 0.2406, 0.2031, 0.9261, 0.9245, 0.9177, 0.9245, 0.9177, 0.9327, 0.9261, 0.9327, 0.2386, 0.1643, 0.2302, 0.1643, 0.2302, 0.2031, 0.2386, 0.2031, 0.1865, 0.1643, 0.1781, 0.1643, 0.1781, 0.2031, 0.1865, 0.2031, 0.9782, 0.5928, 0.9698, 0.5928, 0.9698, 0.6112, 0.9782, 0.6112, 0.1761, 0.1643, 0.1677, 0.1643, 0.1677, 0.2031, 0.1761, 0.2031, 0.2073, 0.1643, 0.1989, 0.1643, 0.1989, 0.2031, 0.2073, 0.2031, 0.2907, 0.1643, 0.2823, 0.1643, 0.2823, 0.1827, 0.2907, 0.1827, 0.1969, 0.1643, 0.1885, 0.1643, 0.1885, 0.2031, 0.1969, 0.2031, 0.9157, 0.9021, 0.8353, 0.9021, 0.9157, 0.9, 0.499, 0.5704, 0.499, 0.4908, 0.4593, 0.4908, 0.4593, 0.5704, 0.4177, 0.8153, 0.5823, 0.8153, 0.5823, 0.7765, 0.4177, 0.7765, 0.874, 0.3255, 0.874, 0.1643, 0.8343, 0.1643, 0.8343, 0.3255, 0.124, 0.5724, 0.08433, 0.5724, 0.08433, 0.6112, 0.124, 0.6112, 0.001001, 0.999, 0.1657, 0.999, 0.1657, 0.9806, 0.001001, 0.9806, 0.9, 0.897, 0.9, 0.8581, 0.8968, 0.8581, 0.8968, 0.897, 0.9677, 0.6521, 0.9677, 0.4908, 0.9645, 0.4908, 0.9645, 0.6521, 0.499, 0.9837, 0.499, 0.9806, 0.3343, 0.9806, 0.3343, 0.9837, 0.5823, 0.6521, 0.5823, 0.4908, 0.501, 0.4908, 0.501, 0.6521, 0.501, 0.8561, 0.6657, 0.8561, 0.6657, 0.8173, 0.501, 0.8173, 0.874, 0.3275, 0.8343, 0.3275, 0.8343, 0.4888, 0.874, 0.4888, 0.1677, 0.8173, 0.3313, 0.8173, 0.1677, 0.8551, 0.8323, 0.8561, 0.8323, 0.8173, 0.6677, 0.8173, 0.6677, 0.8561, 0.4157, 0.3683, 0.376, 0.3683, 0.376, 0.4072, 0.4157, 0.4072, 0.4573, 0.4908, 0.4177, 0.4908, 0.4177, 0.5704, 0.4573, 0.5704, 0.9886, 0.5724, 0.9698, 0.5724, 0.9698, 0.5908, 0.9886, 0.5908, 0.749, 0.1643, 0.6677, 0.1643, 0.6677, 0.3255, 0.749, 0.3255, 0.3948, 0.2847, 0.3948, 0.2459, 0.376, 0.2459, 0.376, 0.2847, 0.1677, 0.897, 0.3323, 0.897, 0.3323, 0.8581, 0.1677, 0.8581, 0.374, 0.3683, 0.3343, 0.3683, 0.3343, 0.4072, 0.374, 0.4072, 0.4157, 0.6521, 0.4157, 0.5724, 0.376, 0.5724, 0.376, 0.6521, 0.9573, 0.897, 0.9573, 0.7357, 0.9385, 0.7357, 0.9385, 0.897, 0.6448, 0.2439, 0.6448, 0.1643, 0.626, 0.1643, 0.626, 0.2439, 0.9157, 0.8581, 0.9125, 0.8581, 0.9125, 0.897, 0.9157, 0.897, 0.9105, 0.8581, 0.9073, 0.8581, 0.9073, 0.897, 0.9105, 0.897, 0.8844, 0.8581, 0.8812, 0.8581, 0.8812, 0.897, 0.8844, 0.897, 0.8792, 0.8581, 0.876, 0.8581, 0.876, 0.897, 0.8792, 0.897, 0.251, 0.1715, 0.2532, 0.1643, 0.251, 0.1643, 0.2562, 0.1715, 0.2562, 0.1643, 0.2584, 0.1643, 0.5823, 0.7337, 0.5823, 0.6541, 0.4177, 0.6541, 0.4177, 0.7337, 0.374, 0.5724, 0.3343, 0.5724, 0.3343, 0.6521, 0.374, 0.6521, 0.499, 0.6521, 0.499, 0.5724, 0.4593, 0.5724, 0.4593, 0.6521, 0.249, 0.2459, 0.2458, 0.2459, 0.2458, 0.3255, 0.249, 0.3255, 0.3115, 0.2051, 0.3031, 0.2051, 0.3031, 0.2439, 0.3115, 0.2439, 0.3323, 0.5724, 0.251, 0.5724, 0.251, 0.6521, 0.3323, 0.6521, 0.9625, 0.7357, 0.9593, 0.7357, 0.9593, 0.897, 0.9625, 0.897, 0.6677, 0.897, 0.8323, 0.897, 0.8323, 0.8581, 0.6677, 0.8581, 0.749, 0.4888, 0.749, 0.3275, 0.6677, 0.3275, 0.6677, 0.4888, 0.2614, 0.1715, 0.2614, 0.1643, 0.2688, 0.1643, 0.001001, 0.9378, 0.1657, 0.9378, 0.1657, 0.899, 0.001001, 0.899, 0.4573, 0.6521, 0.4573, 0.5724, 0.4177, 0.5724, 0.4177, 0.6521, 0.374, 0.2867, 0.3552, 0.2867, 0.3552, 0.3255, 0.374, 0.3255, 0.4157, 0.3275, 0.376, 0.3275, 0.376, 0.3663, 0.4157, 0.3663, 0.5407, 0.2439, 0.5407, 0.1643, 0.5218, 0.1643, 0.5218, 0.2439, 0.374, 0.3275, 0.3343, 0.3275, 0.3343, 0.3663, 0.374, 0.3663, 0.3532, 0.2867, 0.3343, 0.2867, 0.3343, 0.3255, 0.3532, 0.3255, 0.4157, 0.2867, 0.3968, 0.2867, 0.3968, 0.3255, 0.4157, 0.3255, 0.5927, 0.3275, 0.5843, 0.3275, 0.5843, 0.4072, 0.5927, 0.4072, 0.3948, 0.2867, 0.376, 0.2867, 0.376, 0.3255, 0.3948, 0.3255, 0.3011, 0.2439, 0.3011, 0.2051, 0.2927, 0.2051, 0.2927, 0.2439, 0.2438, 0.2459, 0.2406, 0.2459, 0.2406, 0.3255, 0.2438, 0.3255, 0.2177, 0.2459, 0.2145, 0.2459, 0.2145, 0.3255, 0.2177, 0.3255, 0.8948, 0.8581, 0.8916, 0.8581, 0.8916, 0.897, 0.8948, 0.897, 0.9157, 0.3255, 0.9157, 0.1643, 0.876, 0.1643, 0.876, 0.3255, 0.2125, 0.2459, 0.2093, 0.2459, 0.2093, 0.3255, 0.2125, 0.3255, 0.5198, 0.1643, 0.501, 0.1643, 0.501, 0.2439, 0.5198, 0.2439, 0.8896, 0.8581, 0.8864, 0.8581, 0.8864, 0.897, 0.8896, 0.897, 0.3323, 0.2051, 0.3239, 0.2051, 0.3239, 0.2439, 0.3323, 0.2439, 0.001001, 0.7337, 0.1657, 0.7337, 0.1657, 0.6541, 0.001001, 0.6541, 0.9407, 0.9245, 0.9385, 0.9245, 0.9385, 0.9266, 0.9459, 0.9245, 0.9437, 0.9245, 0.9437, 0.9266, 0.2282, 0.2459, 0.225, 0.2459, 0.225, 0.3255, 0.2282, 0.3255, 0.8343, 0.9113, 0.8343, 0.9092, 0.9147, 0.9092, 0.9385, 0.9317, 0.9385, 0.9296, 0.9407, 0.9296, 0.5823, 0.1643, 0.5635, 0.1643, 0.5635, 0.2439, 0.5823, 0.2439, 0.9147, 0.9143, 0.8343, 0.9143, 0.8343, 0.9164, 0.223, 0.2459, 0.2198, 0.2459, 0.2198, 0.3255, 0.223, 0.3255, 0.249, 0.5724, 0.1677, 0.5724, 0.1677, 0.6521, 0.249, 0.6521, 0.08233, 0.2439, 0.08233, 0.1643, 0.04267, 0.1643, 0.04267, 0.2439, 0.04067, 0.1643, 0.001001, 0.1643, 0.001001, 0.2439, 0.04067, 0.2439, 0.873, 0.4908, 0.8343, 0.6511, 0.8343, 0.4908, 0.6052, 0.4062, 0.623, 0.3275, 0.6052, 0.3275, 0.1657, 0.2439, 0.1657, 0.1643, 0.126, 0.1643, 0.126, 0.2439, 0.9157, 0.4888, 0.9157, 0.3275, 0.876, 0.3275, 0.876, 0.4888, 0.499, 0.9378, 0.499, 0.899, 0.3343, 0.899, 0.3343, 0.9378, 0.9469, 0.6929, 0.9469, 0.6541, 0.9437, 0.6541, 0.9437, 0.6929, 0.124, 0.2439, 0.124, 0.1643, 0.08433, 0.1643, 0.08433, 0.2439, 0.4573, 0.1643, 0.4385, 0.1643, 0.4385, 0.2031, 0.4573, 0.2031, 0.5615, 0.1643, 0.5427, 0.1643, 0.5427, 0.2439, 0.5615, 0.2439, 0.08233, 0.3255, 0.08233, 0.2459, 0.04267, 0.2459, 0.04267, 0.3255, 0.9365, 0.897, 0.9365, 0.7357, 0.9177, 0.7357, 0.9177, 0.897, 0.499, 0.3683, 0.4593, 0.3683, 0.4593, 0.4072, 0.499, 0.4072, 0.6677, 0.9582, 0.8323, 0.9582, 0.8323, 0.9398, 0.6677, 0.9398, 0.9782, 0.4888, 0.9782, 0.3275, 0.9593, 0.3275, 0.9593, 0.4888, 0.624, 0.4888, 0.624, 0.4092, 0.6052, 0.4092, 0.6052, 0.4888, 0.4573, 0.3683, 0.4177, 0.3683, 0.4177, 0.4072, 0.4573, 0.4072, 0.4365, 0.2031, 0.4365, 0.1643, 0.4177, 0.1643, 0.4177, 0.2031, 0.626, 0.4062, 0.626, 0.3275, 0.6647, 0.3275, 0.6032, 0.4092, 0.5843, 0.4092, 0.5843, 0.4888, 0.6032, 0.4888, 0.499, 0.1643, 0.4802, 0.1643, 0.4802, 0.2031, 0.499, 0.2031, 0.499, 0.3275, 0.4593, 0.3275, 0.4593, 0.3663, 0.499, 0.3663, 0.04067, 0.3255, 0.04067, 0.2459, 0.001001, 0.2459, 0.001001, 0.3255, 0.4782, 0.2031, 0.4782, 0.1643, 0.4593, 0.1643, 0.4593, 0.2031, 0.4147, 0.1643, 0.376, 0.1643, 0.376, 0.2021, 0.3323, 0.4908, 0.251, 0.4908, 0.251, 0.5704, 0.3323, 0.5704, 0.1657, 0.9786, 0.1657, 0.9398, 0.001001, 0.9398, 0.001001, 0.9786, 0.4573, 0.2051, 0.4385, 0.2051, 0.4385, 0.2439, 0.4573, 0.2439, 0.1657, 0.2459, 0.126, 0.2459, 0.126, 0.3255, 0.1657, 0.3255, 0.4573, 0.3275, 0.4177, 0.3275, 0.4177, 0.3663, 0.4573, 0.3663, 0.3343, 0.896, 0.3343, 0.8581, 0.498, 0.8581, 0.4157, 0.45, 0.376, 0.45, 0.376, 0.4888, 0.4157, 0.4888, 0.4365, 0.2439, 0.4365, 0.2051, 0.4177, 0.2051, 0.4177, 0.2439, 0.9157, 0.9276, 0.9157, 0.9245, 0.8343, 0.9245, 0.8343, 0.9276, 0.374, 0.45, 0.3343, 0.45, 0.3343, 0.4888, 0.374, 0.4888, 0.124, 0.3255, 0.124, 0.2459, 0.08433, 0.2459, 0.08433, 0.3255, 0.5427, 0.4878, 0.5427, 0.4092, 0.5605, 0.4092, 0.9157, 0.9225, 0.9157, 0.9194, 0.8343, 0.9194, 0.8343, 0.9225, 0.9157, 0.9378, 0.9157, 0.9347, 0.8343, 0.9347, 0.8343, 0.9378, 0.9157, 0.9327, 0.9157, 0.9296, 0.8343, 0.9296, 0.8343, 0.9327, 0.9157, 0.9072, 0.9157, 0.9041, 0.8343, 0.9041, 0.8343, 0.9072, 0.9417, 0.6541, 0.9385, 0.6541, 0.9385, 0.6929, 0.9417, 0.6929, 0.9573, 0.6541, 0.9541, 0.6541, 0.9541, 0.6929, 0.9573, 0.6929, 0.373, 0.2051, 0.3343, 0.2051, 0.3343, 0.2429, 0.501, 0.3275, 0.501, 0.4062, 0.5397, 0.3275, 0.249, 0.4072, 0.249, 0.3275, 0.2093, 0.3275, 0.2093, 0.4072, 0.5427, 0.3275, 0.5427, 0.4062, 0.5813, 0.3275, 0.4157, 0.4092, 0.376, 0.4092, 0.376, 0.448, 0.4157, 0.448, 0.2907, 0.1847, 0.2875, 0.1847, 0.2875, 0.2031, 0.2907, 0.2031, 0.5813, 0.4092, 0.5635, 0.4878, 0.5635, 0.4092, 0.2073, 0.4072, 0.2073, 0.3275, 0.1677, 0.3275, 0.1677, 0.4072, 0.499, 0.2051, 0.4802, 0.2051, 0.4802, 0.2439, 0.499, 0.2439, 0.3323, 0.3275, 0.2927, 0.3275, 0.2927, 0.4072, 0.3323, 0.4072, 0.2907, 0.3275, 0.251, 0.3275, 0.251, 0.4072, 0.2907, 0.4072, 0.249, 0.4092, 0.2093, 0.4092, 0.2093, 0.4888, 0.249, 0.4888, 0.374, 0.4092, 0.3343, 0.4092, 0.3343, 0.448, 0.374, 0.448, 0.4782, 0.2051, 0.4593, 0.2051, 0.4593, 0.2439, 0.4782, 0.2439, 0.6657, 0.4092, 0.6468, 0.4092, 0.6468, 0.4888, 0.6657, 0.4888, 0.2073, 0.4092, 0.1677, 0.4092, 0.1677, 0.4888, 0.2073, 0.4888, 0.499, 0.45, 0.4593, 0.45, 0.4593, 0.4888, 0.499, 0.4888, 0.3323, 0.4092, 0.2927, 0.4092, 0.2927, 0.4888, 0.3323, 0.4888, 0.374, 0.1643, 0.3552, 0.1643, 0.3552, 0.2031, 0.374, 0.2031, 0.6448, 0.4092, 0.626, 0.4092, 0.626, 0.4888, 0.6448, 0.4888, 0.249, 0.6541, 0.1677, 0.6541, 0.1677, 0.8153, 0.249, 0.8153, 0.2907, 0.4092, 0.251, 0.4092, 0.251, 0.4888, 0.2907, 0.4888, 0.251, 0.7337, 0.4157, 0.7337, 0.4157, 0.6541, 0.251, 0.6541, 0.8323, 0.3275, 0.751, 0.3275, 0.751, 0.4888, 0.8323, 0.4888, 0.3323, 0.9786, 0.3323, 0.9398, 0.1677, 0.9398, 0.1677, 0.9786, 0.4573, 0.45, 0.4177, 0.45, 0.4177, 0.4888, 0.4573, 0.4888, 0.499, 0.4092, 0.4593, 0.4092, 0.4593, 0.448, 0.499, 0.448, 0.4573, 0.4092, 0.4177, 0.4092, 0.4177, 0.448, 0.4573, 0.448, 0.4157, 0.2051, 0.376, 0.2051, 0.376, 0.2439, 0.4157, 0.2439, 0.9521, 0.6541, 0.9489, 0.6541, 0.9489, 0.6929, 0.9521, 0.6929, 0.9261, 0.6541, 0.9229, 0.6541, 0.9229, 0.6929, 0.9261, 0.6929, 0.9209, 0.6541, 0.9177, 0.6541, 0.9177, 0.6929, 0.9209, 0.6929, 0.9365, 0.6541, 0.9333, 0.6541, 0.9333, 0.6929, 0.9365, 0.6929, 0.9313, 0.6541, 0.9281, 0.6541, 0.9281, 0.6929, 0.9313, 0.6929, 0.9886, 0.6541, 0.9854, 0.6541, 0.9854, 0.6929, 0.9886, 0.6929, 0.9834, 0.6541, 0.9802, 0.6541, 0.9802, 0.6929, 0.9834, 0.6929, 0.999, 0.6541, 0.9958, 0.6541, 0.9958, 0.6929, 0.999, 0.6929, 0.9938, 0.6541, 0.9906, 0.6541, 0.9906, 0.6929, 0.9938, 0.6929, 0.9677, 0.6541, 0.9645, 0.6541, 0.9645, 0.6929, 0.9677, 0.6929, 0.9625, 0.6541, 0.9593, 0.6541, 0.9593, 0.6929, 0.9625, 0.6929, 0.9782, 0.6541, 0.975, 0.6541, 0.975, 0.6929, 0.9782, 0.6929, 0.9573, 0.3255, 0.9573, 0.1643, 0.9177, 0.1643, 0.9177, 0.3255, 0.3343, 0.9786, 0.499, 0.9786, 0.499, 0.9398, 0.3343, 0.9398, 0.9573, 0.3275, 0.9177, 0.3275, 0.9177, 0.4888, 0.9573, 0.4888, 0.6657, 0.9786, 0.6657, 0.9398, 0.501, 0.9398, 0.501, 0.9786, 0.5407, 0.4888, 0.5407, 0.4092, 0.5218, 0.4092, 0.5218, 0.4888, 0.249, 0.4908, 0.1677, 0.4908, 0.1677, 0.5704, 0.249, 0.5704, 0.5823, 0.08063, 0.5823, 0.001001, 0.5427, 0.001001, 0.5427, 0.08063, 0.9573, 0.6521, 0.9573, 0.4908, 0.9177, 0.4908, 0.9177, 0.6521, 0.6677, 0.9378, 0.8323, 0.9378, 0.8323, 0.899, 0.6677, 0.899, 0.3522, 0.1643, 0.3343, 0.2021, 0.3343, 0.1643, 0.6657, 0.2459, 0.5843, 0.2459, 0.5843, 0.3255, 0.6657, 0.3255, 0.5843, 0.1613, 0.5843, 0.08263, 0.623, 0.08263, 0.3219, 0.2051, 0.3135, 0.2051, 0.3135, 0.2439, 0.3219, 0.2439, 0.973, 0.6541, 0.9698, 0.6541, 0.9698, 0.6929, 0.973, 0.6929, 0.5198, 0.4092, 0.501, 0.4092, 0.501, 0.4888, 0.5198, 0.4888, 0.5407, 0.001001, 0.501, 0.001001, 0.501, 0.08063, 0.5407, 0.08063, 0.6657, 0.001001, 0.626, 0.001001, 0.626, 0.08063, 0.6657, 0.08063, 0.2698, 0.1745, 0.2614, 0.1745, 0.2614, 0.1827, 0.2698, 0.1827, 0.9782, 0.5316, 0.975, 0.5316, 0.975, 0.5704, 0.9782, 0.5704, 0.2855, 0.1847, 0.2823, 0.1847, 0.2823, 0.2031, 0.2855, 0.2031, 0.973, 0.5316, 0.9698, 0.5316, 0.9698, 0.5704, 0.973, 0.5704, 0.2698, 0.2439, 0.2698, 0.2051, 0.2614, 0.2051, 0.2614, 0.2439, 0.2594, 0.2051, 0.251, 0.2051, 0.251, 0.2439, 0.2594, 0.2439, 0.2907, 0.2051, 0.2823, 0.2051, 0.2823, 0.2439, 0.2907, 0.2439, 0.2594, 0.1745, 0.251, 0.1745, 0.251, 0.1827, 0.2594, 0.1827, 0.2802, 0.2439, 0.2802, 0.2051, 0.2718, 0.2051, 0.2718, 0.2439, 0.3115, 0.2031, 0.3115, 0.1643, 0.3031, 0.1643, 0.3031, 0.2031, 0.2802, 0.1827, 0.2802, 0.1643, 0.2718, 0.1643, 0.2718, 0.1827, 0.3011, 0.2031, 0.3011, 0.1643, 0.2927, 0.1643, 0.2927, 0.2031, 0.3323, 0.2031, 0.3323, 0.1643, 0.3239, 0.1643, 0.3239, 0.2031, 0.2698, 0.2031, 0.2698, 0.1847, 0.2614, 0.1847, 0.2614, 0.2031, 0.3219, 0.2031, 0.3219, 0.1643, 0.3135, 0.1643, 0.3135, 0.2031, 0.8343, 0.899, 0.8343, 0.9011, 0.9147, 0.899, 0.9157, 0.6521, 0.9157, 0.4908, 0.876, 0.4908, 0.876, 0.6521, 0.501, 0.9378, 0.6657, 0.9378, 0.6657, 0.899, 0.501, 0.899, 0.874, 0.6541, 0.8343, 0.6541, 0.8343, 0.8153, 0.874, 0.8153, 0.624, 0.08063, 0.624, 0.001001, 0.5843, 0.001001, 0.5843, 0.08063, 0.5823, 0.1623, 0.5823, 0.08263, 0.5427, 0.08263, 0.5427, 0.1623, 0.5407, 0.1623, 0.5407, 0.08263, 0.501, 0.08263, 0.501, 0.1623, 0.6657, 0.1623, 0.6657, 0.08263, 0.626, 0.08263, 0.626, 0.1623])
me_plane.use_remesh_preserve_volume = False
me_plane.use_remesh_preserve_attributes = False
me_plane.use_mirror_vertex_groups = False
me_plane.update()

# ---- objects
ob_lod_1 = bpy.data.objects.new('LOD.1', me_plane_001)
ob_lod_0 = bpy.data.objects.new('LOD.0', me_plane)

# ---- transforms, parenting, visibility, modifiers, constraints
ob_lod_1.location = (3.014, 0.0, 0.0)
ob_lod_1.lineart.crease_threshold = 0.0
ob_lod_0.location = (0.0, 0.0, 0.0)
ob_lod_0.lineart.crease_threshold = 0.0

# ---- collection membership
col_collection_4.objects.link(ob_lod_1)
col_collection_4.objects.link(ob_lod_0)

# ---- scene / render settings (as saved in the file)
scene.frame_start = 1; scene.frame_end = 1; scene.frame_set(1)
scene.render.engine = 'BLENDER_EEVEE_NEXT'
scene.render.resolution_percentage = 50
scene.render.dither_intensity = 0.0
scene.cycles.use_denoising = False
scene.cycles.samples = 128
scene.cycles.sampling_pattern = 'TABULATED_SOBOL'
scene.cycles.use_adaptive_sampling = False
scene.cycles.use_light_tree = False
scene.cycles.blur_glossy = 0.0
scene.cycles.sample_clamp_indirect = 0.0
scene.view_settings.view_transform = 'Standard'
bpy.context.view_layer.update()

# ---- added for rendering (the .blend has no active camera and no usable light): camera, sun
cam_auto = bpy.data.cameras.new('AutoCamera')
cam_auto.lens = 50.0
cam_auto.sensor_width = 36.0
cam_auto.clip_end = 1000.0
ob_auto_camera = bpy.data.objects.new('AutoCamera', cam_auto)
scene.collection.objects.link(ob_auto_camera)
ob_auto_camera.location = (10.5054, -10.9623, 7.81577)
ob_auto_camera.rotation_euler = (1.09748, -7.21219e-08, 0.694738)
scene.camera = ob_auto_camera
light_auto_sun = bpy.data.lights.new('AutoSun', 'SUN')
light_auto_sun.energy = 3.0
light_auto_sun.angle = 0.0523599
ob_auto_sun = bpy.data.objects.new('AutoSun', light_auto_sun)
scene.collection.objects.link(ob_auto_sun)
ob_auto_sun.rotation_euler = (0.872665, 0.174533, 0.523599)
bpy.context.view_layer.update()
